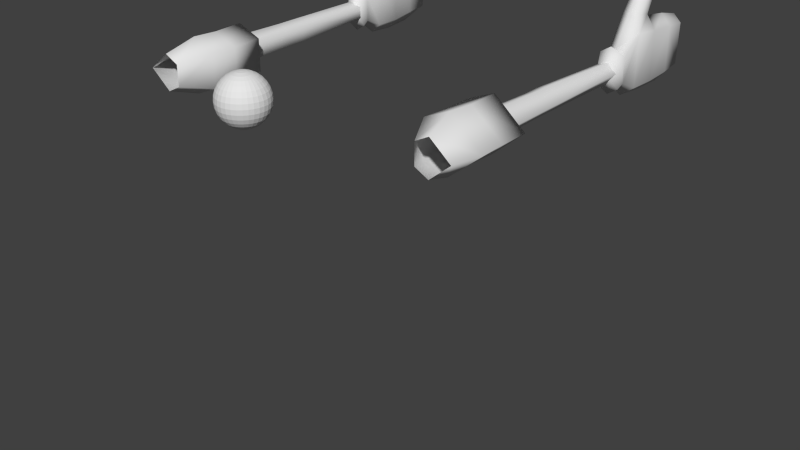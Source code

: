 # Source: v_dgm-ball-hold.blend  (saved by Blender 2.75.0; exported with 4.5.12 LTS)
import bpy
from mathutils import Matrix  # noqa: F401  (used for matrix-valued properties, if any)

bpy.ops.wm.read_factory_settings(use_empty=True)
scene = bpy.context.scene
scene.name = 'Scene'

# ---- collections
col_collection_1 = bpy.data.collections.new('Collection 1'); scene.collection.children.link(col_collection_1)

# ---- materials (node trees are filled in below, after node groups)
mat_material_005 = bpy.data.materials.new('Material.005')
mat_material_005.alpha_threshold = 0.0
mat_material_005.use_transparent_shadow = False
mat_material_005.roughness = 0.5
mat_material_005.line_color = (0.0, 0.0, 0.0, 1.0)
mat_material_004 = bpy.data.materials.new('Material.004')
mat_material_004.alpha_threshold = 0.0
mat_material_004.use_transparent_shadow = False
mat_material_004.roughness = 0.5
mat_material_004.line_color = (0.0, 0.0, 0.0, 1.0)
mat_material_003 = bpy.data.materials.new('Material.003')
mat_material_003.alpha_threshold = 0.0
mat_material_003.use_transparent_shadow = False
mat_material_003.roughness = 0.5
mat_material_003.line_color = (0.0, 0.0, 0.0, 1.0)
mat_material = bpy.data.materials.new('Material')
mat_material.alpha_threshold = 0.0
mat_material.use_transparent_shadow = False
mat_material.roughness = 0.5
mat_material.line_color = (0.0, 0.0, 0.0, 1.0)
mat_material_001 = bpy.data.materials.new('Material.001')
mat_material_001.alpha_threshold = 0.0
mat_material_001.use_transparent_shadow = False
mat_material_001.roughness = 0.5
mat_material_001.line_color = (0.0, 0.0, 0.0, 1.0)
mat_material_002 = bpy.data.materials.new('Material.002')
mat_material_002.alpha_threshold = 0.0
mat_material_002.use_transparent_shadow = False
mat_material_002.roughness = 0.5
mat_material_002.line_color = (0.0, 0.0, 0.0, 1.0)

# ---- material node trees

# ---- world
world_world = bpy.data.worlds.new('World'); scene.world = world_world
world_world.color = (0.05088, 0.05088, 0.05088)
world_world.use_sun_shadow = False
world_world.sun_shadow_jitter_overblur = 0.0
world_world.cycles.sampling_method = 'MANUAL'
world_world.cycles.sample_map_resolution = 256

# ---- meshes
me_sphere = bpy.data.meshes.new('Sphere')
me_sphere.from_pydata([(-0.1951, 0.0, 0.9808), (-0.3827, 0.0, 0.9239), (-0.5556, 0.0, 0.8315), (-0.7071, 0.0, 0.7071), (-0.8315, 0.0, 0.5556), (-0.9239, 0.0, 0.3827), (-0.9808, 0.0, 0.1951), (-1.0, 0.0, 7.55e-08), (-0.9808, 0.0, -0.1951), (-0.9239, 0.0, -0.3827), (-0.8315, 0.0, -0.5556), (-0.7071, 0.0, -0.7071), (-0.5556, 0.0, -0.8315), (-0.3827, 0.0, -0.9239), (-0.1951, 0.0, -0.9808), (-0.1913, 0.03806, 0.9808), (-0.3753, 0.07466, 0.9239), (-0.5449, 0.1084, 0.8315), (-0.6935, 0.1379, 0.7071), (-0.8155, 0.1622, 0.5556), (-0.9061, 0.1802, 0.3827), (-0.9619, 0.1913, 0.1951), (-0.9808, 0.1951, 7.55e-08), (-0.9619, 0.1913, -0.1951), (-0.9061, 0.1802, -0.3827), (-0.8155, 0.1622, -0.5556), (-0.6935, 0.1379, -0.7071), (-0.5449, 0.1084, -0.8315), (-0.3753, 0.07466, -0.9239), (-0.1913, 0.03806, -0.9808), (-0.1802, 0.07466, 0.9808), (-0.3536, 0.1464, 0.9239), (-0.5133, 0.2126, 0.8315), (-0.6533, 0.2706, 0.7071), (-0.7682, 0.3182, 0.5556), (-0.8536, 0.3536, 0.3827), (-0.9061, 0.3753, 0.1951), (-0.9239, 0.3827, 7.55e-08), (-0.9061, 0.3753, -0.1951), (-0.8536, 0.3536, -0.3827), (-0.7682, 0.3182, -0.5556), (-0.6533, 0.2706, -0.7071), (-0.5133, 0.2126, -0.8315), (-0.3536, 0.1464, -0.9239), (-0.1802, 0.07466, -0.9808), (-0.1622, 0.1084, 0.9808), (-0.3182, 0.2126, 0.9239), (-0.4619, 0.3087, 0.8315), (-0.5879, 0.3928, 0.7071), (-0.6913, 0.4619, 0.5556), (-0.7682, 0.5133, 0.3827), (-0.8155, 0.5449, 0.1951), (-0.8315, 0.5556, 7.55e-08), (-0.8155, 0.5449, -0.1951), (-0.7682, 0.5133, -0.3827), (-0.6913, 0.4619, -0.5556), (-0.5879, 0.3928, -0.7071), (-0.4619, 0.3087, -0.8315), (-0.3182, 0.2126, -0.9239), (-0.1622, 0.1084, -0.9808), (-0.1379, 0.1379, 0.9808), (-0.2706, 0.2706, 0.9239), (-0.3928, 0.3928, 0.8315), (-0.5, 0.5, 0.7071), (-0.5879, 0.5879, 0.5556), (-0.6533, 0.6533, 0.3827), (-0.6935, 0.6935, 0.1951), (-0.7071, 0.7071, 7.55e-08), (-0.6935, 0.6935, -0.1951), (-0.6533, 0.6533, -0.3827), (-0.5879, 0.5879, -0.5556), (-0.5, 0.5, -0.7071), (-0.3928, 0.3928, -0.8315), (-0.2706, 0.2706, -0.9239), (-0.1379, 0.1379, -0.9808), (-0.1084, 0.1622, 0.9808), (-0.2126, 0.3182, 0.9239), (-0.3087, 0.4619, 0.8315), (-0.3928, 0.5879, 0.7071), (-0.4619, 0.6913, 0.5556), (-0.5133, 0.7682, 0.3827), (-0.5449, 0.8155, 0.1951), (-0.5556, 0.8315, 7.55e-08), (-0.5449, 0.8155, -0.1951), (-0.5133, 0.7682, -0.3827), (-0.4619, 0.6913, -0.5556), (-0.3928, 0.5879, -0.7071), (-0.3087, 0.4619, -0.8315), (-0.2126, 0.3182, -0.9239), (-0.1084, 0.1622, -0.9808), (-0.07466, 0.1802, 0.9808), (-0.1464, 0.3536, 0.9239), (-0.2126, 0.5133, 0.8315), (-0.2706, 0.6533, 0.7071), (-0.3182, 0.7682, 0.5556), (-0.3536, 0.8536, 0.3827), (-0.3753, 0.9061, 0.1951), (-0.3827, 0.9239, 7.55e-08), (-0.3753, 0.9061, -0.1951), (-0.3536, 0.8536, -0.3827), (-0.3182, 0.7682, -0.5556), (-0.2706, 0.6533, -0.7071), (-0.2126, 0.5133, -0.8315), (-0.1464, 0.3536, -0.9239), (-0.07466, 0.1802, -0.9808), (-0.03806, 0.1913, 0.9808), (-0.07466, 0.3753, 0.9239), (-0.1084, 0.5449, 0.8315), (-0.1379, 0.6935, 0.7071), (-0.1622, 0.8155, 0.5556), (-0.1802, 0.9061, 0.3827), (-0.1913, 0.9619, 0.1951), (-0.1951, 0.9808, 7.55e-08), (-0.1913, 0.9619, -0.1951), (-0.1802, 0.9061, -0.3827), (-0.1622, 0.8155, -0.5556), (-0.1379, 0.6935, -0.7071), (-0.1084, 0.5449, -0.8315), (-0.07466, 0.3753, -0.9239), (-0.03806, 0.1913, -0.9808), (3.364e-07, 0.1951, 0.9808), (3.731e-07, 0.3827, 0.9239), (3.802e-07, 0.5556, 0.8315), (4.165e-07, 0.7071, 0.7071), (3.882e-07, 0.8315, 0.5556), (3.396e-07, 0.9239, 0.3827), (4.025e-07, 0.9808, 0.1951), (3.481e-07, 1.0, 7.55e-08), (3.703e-07, 0.9808, -0.1951), (3.951e-07, 0.9239, -0.3827), (3.882e-07, 0.8315, -0.5556), (4.165e-07, 0.7071, -0.7071), (3.759e-07, 0.5556, -0.8315), (3.309e-07, 0.3827, -0.9239), (3.366e-07, 0.1951, -0.9808), (0.03806, 0.1913, 0.9808), (0.07466, 0.3753, 0.9239), (0.1084, 0.5449, 0.8315), (0.138, 0.6935, 0.7071), (0.1622, 0.8155, 0.5556), (0.1802, 0.9061, 0.3827), (0.1913, 0.9619, 0.1951), (0.1951, 0.9808, 7.55e-08), (0.1913, 0.9619, -0.1951), (0.1802, 0.9061, -0.3827), (0.1622, 0.8155, -0.5556), (0.138, 0.6935, -0.7071), (0.1084, 0.5449, -0.8315), (0.07466, 0.3753, -0.9239), (0.03806, 0.1913, -0.9808), (0.07466, 0.1802, 0.9808), (0.1464, 0.3536, 0.9239), (0.2126, 0.5133, 0.8315), (0.2706, 0.6533, 0.7071), (0.3182, 0.7682, 0.5556), (0.3536, 0.8536, 0.3827), (0.3753, 0.9061, 0.1951), (0.3827, 0.9239, 7.55e-08), (0.3753, 0.9061, -0.1951), (0.3536, 0.8536, -0.3827), (0.3182, 0.7682, -0.5556), (0.2706, 0.6533, -0.7071), (0.2126, 0.5133, -0.8315), (0.1464, 0.3536, -0.9239), (0.07466, 0.1802, -0.9808), (0.1084, 0.1622, 0.9808), (0.2126, 0.3182, 0.9239), (0.3087, 0.4619, 0.8315), (0.3928, 0.5879, 0.7071), (0.4619, 0.6913, 0.5556), (0.5133, 0.7682, 0.3827), (0.5449, 0.8155, 0.1951), (0.5556, 0.8315, 7.55e-08), (0.5449, 0.8155, -0.1951), (0.5133, 0.7682, -0.3827), (0.4619, 0.6913, -0.5556), (0.3928, 0.5879, -0.7071), (0.3087, 0.4619, -0.8315), (0.2126, 0.3182, -0.9239), (0.1084, 0.1622, -0.9808), (0.138, 0.1379, 0.9808), (0.2706, 0.2706, 0.9239), (0.3928, 0.3928, 0.8315), (0.5, 0.5, 0.7071), (0.5879, 0.5879, 0.5556), (0.6533, 0.6533, 0.3827), (0.6935, 0.6935, 0.1951), (0.7071, 0.7071, 7.55e-08), (0.6935, 0.6935, -0.1951), (0.6533, 0.6533, -0.3827), (0.5879, 0.5879, -0.5556), (0.5, 0.5, -0.7071), (0.3928, 0.3928, -0.8315), (0.2706, 0.2706, -0.9239), (0.138, 0.1379, -0.9808), (0.1622, 0.1084, 0.9808), (0.3182, 0.2126, 0.9239), (0.4619, 0.3087, 0.8315), (0.5879, 0.3928, 0.7071), (0.6913, 0.4619, 0.5556), (0.7682, 0.5133, 0.3827), (0.8155, 0.5449, 0.1951), (0.8315, 0.5556, 7.55e-08), (0.8155, 0.5449, -0.1951), (0.7682, 0.5133, -0.3827), (0.6913, 0.4619, -0.5556), (0.5879, 0.3928, -0.7071), (0.4619, 0.3087, -0.8315), (0.3182, 0.2126, -0.9239), (0.1622, 0.1084, -0.9808), (0.1802, 0.07466, 0.9808), (0.3536, 0.1464, 0.9239), (0.5133, 0.2126, 0.8315), (0.6533, 0.2706, 0.7071), (0.7682, 0.3182, 0.5556), (0.8536, 0.3536, 0.3827), (0.9061, 0.3753, 0.1951), (0.9239, 0.3827, 7.55e-08), (0.9061, 0.3753, -0.1951), (0.8536, 0.3536, -0.3827), (0.7682, 0.3182, -0.5556), (0.6533, 0.2706, -0.7071), (0.5133, 0.2126, -0.8315), (0.3536, 0.1464, -0.9239), (0.1802, 0.07466, -0.9808), (0.1913, 0.03806, 0.9808), (0.3753, 0.07466, 0.9239), (0.5449, 0.1084, 0.8315), (0.6935, 0.1379, 0.7071), (0.8155, 0.1622, 0.5556), (0.9061, 0.1802, 0.3827), (0.9619, 0.1913, 0.1951), (0.9808, 0.1951, 7.55e-08), (0.9619, 0.1913, -0.1951), (0.9061, 0.1802, -0.3827), (0.8155, 0.1622, -0.5556), (0.6935, 0.1379, -0.7071), (0.5449, 0.1084, -0.8315), (0.3753, 0.07466, -0.9239), (0.1913, 0.03806, -0.9808), (0.1951, -1.85e-08, 0.9808), (0.3827, -7.206e-08, 0.9239), (0.5556, -9.813e-08, 0.8315), (0.7071, -1.331e-07, 0.7071), (0.8315, -1.224e-07, 0.5556), (0.9239, -5.921e-08, 0.3827), (0.9808, -1.221e-07, 0.1951), (1.0, -1.145e-07, 7.55e-08), (0.9808, -7.524e-08, -0.1951), (0.9239, -6.785e-08, -0.3827), (0.8315, -1.224e-07, -0.5556), (0.7071, -1.331e-07, -0.7071), (0.5556, -9.68e-08, -0.8315), (0.3827, -4.299e-08, -0.9239), (0.1951, -1.509e-08, -0.9808), (0.1913, -0.03806, 0.9808), (0.3753, -0.07466, 0.9239), (0.5449, -0.1084, 0.8315), (0.6935, -0.1379, 0.7071), (0.8155, -0.1622, 0.5556), (0.9061, -0.1802, 0.3827), (0.9619, -0.1913, 0.1951), (0.9808, -0.1951, 7.55e-08), (0.9619, -0.1913, -0.1951), (0.9061, -0.1802, -0.3827), (0.8155, -0.1622, -0.5556), (0.6935, -0.1379, -0.7071), (0.5449, -0.1084, -0.8315), (0.3753, -0.07466, -0.9239), (0.1913, -0.03806, -0.9808), (0.1802, -0.07466, 0.9808), (0.3536, -0.1464, 0.9239), (0.5133, -0.2126, 0.8315), (0.6533, -0.2706, 0.7071), (0.7682, -0.3182, 0.5556), (0.8536, -0.3536, 0.3827), (0.9061, -0.3753, 0.1951), (0.9239, -0.3827, 7.55e-08), (0.9061, -0.3753, -0.1951), (0.8536, -0.3536, -0.3827), (0.7682, -0.3182, -0.5556), (0.6533, -0.2706, -0.7071), (0.5133, -0.2126, -0.8315), (0.3536, -0.1464, -0.9239), (0.1802, -0.07466, -0.9808), (0.1622, -0.1084, 0.9808), (0.3182, -0.2126, 0.9239), (0.4619, -0.3087, 0.8315), (0.5879, -0.3928, 0.7071), (0.6913, -0.4619, 0.5556), (0.7682, -0.5133, 0.3827), (0.8155, -0.5449, 0.1951), (0.8315, -0.5556, 7.55e-08), (0.8155, -0.5449, -0.1951), (0.7682, -0.5133, -0.3827), (0.6913, -0.4619, -0.5556), (0.5879, -0.3928, -0.7071), (0.4619, -0.3087, -0.8315), (0.3182, -0.2126, -0.9239), (0.1622, -0.1084, -0.9808), (0.138, -0.1379, 0.9808), (0.2706, -0.2706, 0.9239), (0.3928, -0.3928, 0.8315), (0.5, -0.5, 0.7071), (0.5879, -0.5879, 0.5556), (0.6533, -0.6533, 0.3827), (0.6935, -0.6935, 0.1951), (0.7071, -0.7071, 7.55e-08), (0.6935, -0.6935, -0.1951), (0.6533, -0.6533, -0.3827), (0.5879, -0.5879, -0.5556), (0.5, -0.5, -0.7071), (0.3928, -0.3928, -0.8315), (0.2706, -0.2706, -0.9239), (0.138, -0.1379, -0.9808), (0.1084, -0.1622, 0.9808), (0.2126, -0.3182, 0.9239), (0.3087, -0.4619, 0.8315), (0.3928, -0.5879, 0.7071), (0.4619, -0.6913, 0.5556), (0.5133, -0.7682, 0.3827), (0.5449, -0.8155, 0.1951), (0.5556, -0.8315, 7.55e-08), (0.5449, -0.8155, -0.1951), (0.5133, -0.7682, -0.3827), (0.4619, -0.6913, -0.5556), (0.3928, -0.5879, -0.7071), (0.3087, -0.4619, -0.8315), (0.2126, -0.3182, -0.9239), (0.1084, -0.1622, -0.9808), (3.258e-07, 2.57e-14, -1.0), (0.07466, -0.1802, 0.9808), (0.1464, -0.3536, 0.9239), (0.2126, -0.5133, 0.8315), (0.2706, -0.6533, 0.7071), (0.3182, -0.7682, 0.5556), (0.3536, -0.8536, 0.3827), (0.3753, -0.9061, 0.1951), (0.3827, -0.9239, 7.55e-08), (0.3753, -0.9061, -0.1951), (0.3536, -0.8536, -0.3827), (0.3182, -0.7682, -0.5556), (0.2706, -0.6533, -0.7071), (0.2126, -0.5133, -0.8315), (0.1464, -0.3536, -0.9239), (0.07466, -0.1802, -0.9808), (0.03806, -0.1913, 0.9808), (0.07466, -0.3753, 0.9239), (0.1084, -0.5449, 0.8315), (0.1379, -0.6935, 0.7071), (0.1622, -0.8155, 0.5556), (0.1802, -0.9061, 0.3827), (0.1913, -0.9619, 0.1951), (0.1951, -0.9808, 7.55e-08), (0.1913, -0.9619, -0.1951), (0.1802, -0.9061, -0.3827), (0.1622, -0.8155, -0.5556), (0.1379, -0.6935, -0.7071), (0.1084, -0.5449, -0.8315), (0.07466, -0.3753, -0.9239), (0.03806, -0.1913, -0.9808), (2.965e-07, -0.1951, 0.9808), (2.151e-07, -0.3827, 0.9239), (1.831e-07, -0.5556, 0.8315), (1.364e-07, -0.7071, 0.7071), (1.501e-07, -0.8315, 0.5556), (1.781e-07, -0.9239, 0.3827), (8.306e-08, -0.9808, 0.1951), (1.229e-07, -1.0, 7.55e-08), (1.475e-07, -0.9808, -0.1951), (2.133e-07, -0.9239, -0.3827), (1.501e-07, -0.8315, -0.5556), (1.364e-07, -0.7071, -0.7071), (2.136e-07, -0.5556, -0.8315), (2.573e-07, -0.3827, -0.9239), (2.97e-07, -0.1951, -0.9808), (-0.03806, -0.1913, 0.9808), (-0.07466, -0.3753, 0.9239), (-0.1084, -0.5449, 0.8315), (-0.1379, -0.6935, 0.7071), (-0.1622, -0.8155, 0.5556), (-0.1802, -0.9061, 0.3827), (-0.1913, -0.9619, 0.1951), (-0.1951, -0.9808, 7.55e-08), (-0.1913, -0.9619, -0.1951), (-0.1802, -0.9061, -0.3827), (-0.1622, -0.8155, -0.5556), (-0.1379, -0.6935, -0.7071), (-0.1084, -0.5449, -0.8315), (-0.07466, -0.3753, -0.9239), (-0.03806, -0.1913, -0.9808), (-0.07466, -0.1802, 0.9808), (-0.1464, -0.3536, 0.9239), (-0.2126, -0.5133, 0.8315), (-0.2706, -0.6533, 0.7071), (-0.3182, -0.7682, 0.5556), (-0.3536, -0.8536, 0.3827), (-0.3753, -0.9061, 0.1951), (-0.3827, -0.9239, 7.55e-08), (-0.3753, -0.9061, -0.1951), (-0.3536, -0.8536, -0.3827), (-0.3182, -0.7682, -0.5556), (-0.2706, -0.6533, -0.7071), (-0.2126, -0.5133, -0.8315), (-0.1464, -0.3536, -0.9239), (-0.07466, -0.1802, -0.9808), (-0.1084, -0.1622, 0.9808), (-0.2126, -0.3182, 0.9239), (-0.3087, -0.4619, 0.8315), (-0.3928, -0.5879, 0.7071), (-0.4619, -0.6913, 0.5556), (-0.5133, -0.7682, 0.3827), (-0.5449, -0.8155, 0.1951), (-0.5556, -0.8315, 7.55e-08), (-0.5449, -0.8155, -0.1951), (-0.5133, -0.7682, -0.3827), (-0.4619, -0.6913, -0.5556), (-0.3928, -0.5879, -0.7071), (-0.3087, -0.4619, -0.8315), (-0.2126, -0.3182, -0.9239), (-0.1084, -0.1622, -0.9808), (-0.1379, -0.1379, 0.9808), (-0.2706, -0.2706, 0.9239), (-0.3928, -0.3928, 0.8315), (-0.5, -0.5, 0.7071), (-0.5879, -0.5879, 0.5556), (-0.6533, -0.6533, 0.3827), (-0.6935, -0.6935, 0.1951), (-0.7071, -0.7071, 7.55e-08), (-0.6935, -0.6935, -0.1951), (-0.6533, -0.6533, -0.3827), (-0.5879, -0.5879, -0.5556), (-0.5, -0.5, -0.7071), (-0.3928, -0.3928, -0.8315), (-0.2706, -0.2706, -0.9239), (-0.1379, -0.1379, -0.9808), (-0.1622, -0.1084, 0.9808), (-0.3182, -0.2126, 0.9239), (-0.4619, -0.3087, 0.8315), (-0.5879, -0.3928, 0.7071), (-0.6913, -0.4619, 0.5556), (-0.7682, -0.5133, 0.3827), (-0.8155, -0.5449, 0.1951), (-0.8315, -0.5556, 7.55e-08), (-0.8155, -0.5449, -0.1951), (-0.7682, -0.5133, -0.3827), (-0.6913, -0.4619, -0.5556), (-0.5879, -0.3928, -0.7071), (-0.4619, -0.3087, -0.8315), (-0.3182, -0.2126, -0.9239), (-0.1622, -0.1084, -0.9808), (2.48e-08, -1.247e-07, 1.0), (-0.1802, -0.07466, 0.9808), (-0.3536, -0.1464, 0.9239), (-0.5133, -0.2126, 0.8315), (-0.6533, -0.2706, 0.7071), (-0.7682, -0.3182, 0.5556), (-0.8536, -0.3536, 0.3827), (-0.9061, -0.3753, 0.1951), (-0.9239, -0.3827, 7.55e-08), (-0.9061, -0.3753, -0.1951), (-0.8536, -0.3536, -0.3827), (-0.7682, -0.3182, -0.5556), (-0.6533, -0.2706, -0.7071), (-0.5133, -0.2126, -0.8315), (-0.3536, -0.1464, -0.9239), (-0.1802, -0.07466, -0.9808), (-0.1913, -0.03806, 0.9808), (-0.3753, -0.07466, 0.9239), (-0.5449, -0.1084, 0.8315), (-0.6935, -0.1379, 0.7071), (-0.8155, -0.1622, 0.5556), (-0.9061, -0.1802, 0.3827), (-0.9619, -0.1913, 0.1951), (-0.9808, -0.1951, 7.55e-08), (-0.9619, -0.1913, -0.1951), (-0.9061, -0.1802, -0.3827), (-0.8155, -0.1622, -0.5556), (-0.6935, -0.1379, -0.7071), (-0.5449, -0.1084, -0.8315), (-0.3753, -0.07466, -0.9239), (-0.1913, -0.03806, -0.9808)], [], [(1, 0, 15, 16), (6, 5, 20, 21), (11, 10, 25, 26), (5, 4, 19, 20), (4, 3, 18, 19), (10, 9, 24, 25), (3, 2, 17, 18), (9, 8, 23, 24), (8, 7, 22, 23), (14, 13, 28, 29), (2, 1, 16, 17), (7, 6, 21, 22), (13, 12, 27, 28), (12, 11, 26, 27), (17, 16, 31, 32), (22, 21, 36, 37), (28, 27, 42, 43), (27, 26, 41, 42), (16, 15, 30, 31), (21, 20, 35, 36), (26, 25, 40, 41), (20, 19, 34, 35), (19, 18, 33, 34), (25, 24, 39, 40), (18, 17, 32, 33), (24, 23, 38, 39), (23, 22, 37, 38), (29, 28, 43, 44), (44, 43, 58, 59), (32, 31, 46, 47), (38, 37, 52, 53), (37, 36, 51, 52), (43, 42, 57, 58), (31, 30, 45, 46), (36, 35, 50, 51), (42, 41, 56, 57), (41, 40, 55, 56), (35, 34, 49, 50), (40, 39, 54, 55), (34, 33, 48, 49), (33, 32, 47, 48), (39, 38, 53, 54), (49, 48, 63, 64), (54, 53, 68, 69), (59, 58, 73, 74), (48, 47, 62, 63), (47, 46, 61, 62), (53, 52, 67, 68), (58, 57, 72, 73), (46, 45, 60, 61), (52, 51, 66, 67), (51, 50, 65, 66), (57, 56, 71, 72), (50, 49, 64, 65), (56, 55, 70, 71), (55, 54, 69, 70), (65, 64, 79, 80), (71, 70, 85, 86), (64, 63, 78, 79), (70, 69, 84, 85), (69, 68, 83, 84), (63, 62, 77, 78), (68, 67, 82, 83), (74, 73, 88, 89), (73, 72, 87, 88), (62, 61, 76, 77), (61, 60, 75, 76), (67, 66, 81, 82), (72, 71, 86, 87), (66, 65, 80, 81), (76, 75, 90, 91), (81, 80, 95, 96), (86, 85, 100, 101), (80, 79, 94, 95), (79, 78, 93, 94), (85, 84, 99, 100), (78, 77, 92, 93), (84, 83, 98, 99), (83, 82, 97, 98), (89, 88, 103, 104), (77, 76, 91, 92), (82, 81, 96, 97), (88, 87, 102, 103), (87, 86, 101, 102), (98, 97, 112, 113), (97, 96, 111, 112), (103, 102, 117, 118), (91, 90, 105, 106), (96, 95, 110, 111), (102, 101, 116, 117), (101, 100, 115, 116), (95, 94, 109, 110), (100, 99, 114, 115), (94, 93, 108, 109), (93, 92, 107, 108), (99, 98, 113, 114), (104, 103, 118, 119), (92, 91, 106, 107), (119, 118, 133, 134), (108, 107, 122, 123), (107, 106, 121, 122), (113, 112, 127, 128), (118, 117, 132, 133), (106, 105, 120, 121), (112, 111, 126, 127), (111, 110, 125, 126), (117, 116, 131, 132), (110, 109, 124, 125), (116, 115, 130, 131), (115, 114, 129, 130), (109, 108, 123, 124), (114, 113, 128, 129), (124, 123, 138, 139), (130, 129, 144, 145), (129, 128, 143, 144), (123, 122, 137, 138), (128, 127, 142, 143), (134, 133, 148, 149), (133, 132, 147, 148), (122, 121, 136, 137), (121, 120, 135, 136), (127, 126, 141, 142), (132, 131, 146, 147), (126, 125, 140, 141), (125, 124, 139, 140), (131, 130, 145, 146), (146, 145, 160, 161), (140, 139, 154, 155), (139, 138, 153, 154), (145, 144, 159, 160), (138, 137, 152, 153), (144, 143, 158, 159), (143, 142, 157, 158), (149, 148, 163, 164), (137, 136, 151, 152), (142, 141, 156, 157), (148, 147, 162, 163), (147, 146, 161, 162), (136, 135, 150, 151), (141, 140, 155, 156), (151, 150, 165, 166), (156, 155, 170, 171), (162, 161, 176, 177), (161, 160, 175, 176), (155, 154, 169, 170), (160, 159, 174, 175), (154, 153, 168, 169), (153, 152, 167, 168), (159, 158, 173, 174), (164, 163, 178, 179), (152, 151, 166, 167), (158, 157, 172, 173), (157, 156, 171, 172), (163, 162, 177, 178), (178, 177, 192, 193), (166, 165, 180, 181), (172, 171, 186, 187), (171, 170, 185, 186), (177, 176, 191, 192), (170, 169, 184, 185), (176, 175, 190, 191), (175, 174, 189, 190), (169, 168, 183, 184), (174, 173, 188, 189), (179, 178, 193, 194), (168, 167, 182, 183), (167, 166, 181, 182), (173, 172, 187, 188), (183, 182, 197, 198), (188, 187, 202, 203), (194, 193, 208, 209), (193, 192, 207, 208), (182, 181, 196, 197), (181, 180, 195, 196), (187, 186, 201, 202), (192, 191, 206, 207), (186, 185, 200, 201), (185, 184, 199, 200), (191, 190, 205, 206), (184, 183, 198, 199), (190, 189, 204, 205), (189, 188, 203, 204), (199, 198, 213, 214), (205, 204, 219, 220), (198, 197, 212, 213), (204, 203, 218, 219), (203, 202, 217, 218), (209, 208, 223, 224), (197, 196, 211, 212), (202, 201, 216, 217), (208, 207, 222, 223), (207, 206, 221, 222), (196, 195, 210, 211), (201, 200, 215, 216), (206, 205, 220, 221), (200, 199, 214, 215), (215, 214, 229, 230), (220, 219, 234, 235), (214, 213, 228, 229), (213, 212, 227, 228), (219, 218, 233, 234), (224, 223, 238, 239), (212, 211, 226, 227), (218, 217, 232, 233), (217, 216, 231, 232), (223, 222, 237, 238), (211, 210, 225, 226), (216, 215, 230, 231), (222, 221, 236, 237), (221, 220, 235, 236), (232, 231, 246, 247), (231, 230, 245, 246), (237, 236, 251, 252), (230, 229, 244, 245), (236, 235, 250, 251), (235, 234, 249, 250), (229, 228, 243, 244), (234, 233, 248, 249), (239, 238, 253, 254), (228, 227, 242, 243), (227, 226, 241, 242), (233, 232, 247, 248), (238, 237, 252, 253), (226, 225, 240, 241), (253, 252, 267, 268), (242, 241, 256, 257), (241, 240, 255, 256), (247, 246, 261, 262), (252, 251, 266, 267), (246, 245, 260, 261), (245, 244, 259, 260), (251, 250, 265, 266), (244, 243, 258, 259), (250, 249, 264, 265), (249, 248, 263, 264), (243, 242, 257, 258), (248, 247, 262, 263), (254, 253, 268, 269), (258, 257, 272, 273), (264, 263, 278, 279), (263, 262, 277, 278), (269, 268, 283, 284), (257, 256, 271, 272), (262, 261, 276, 277), (268, 267, 282, 283), (267, 266, 281, 282), (256, 255, 270, 271), (261, 260, 275, 276), (266, 265, 280, 281), (260, 259, 274, 275), (259, 258, 273, 274), (265, 264, 279, 280), (280, 279, 294, 295), (274, 273, 288, 289), (273, 272, 287, 288), (279, 278, 293, 294), (284, 283, 298, 299), (272, 271, 286, 287), (278, 277, 292, 293), (277, 276, 291, 292), (283, 282, 297, 298), (271, 270, 285, 286), (276, 275, 290, 291), (282, 281, 296, 297), (281, 280, 295, 296), (275, 274, 289, 290), (290, 289, 304, 305), (296, 295, 310, 311), (295, 294, 309, 310), (289, 288, 303, 304), (294, 293, 308, 309), (299, 298, 313, 314), (288, 287, 302, 303), (287, 286, 301, 302), (293, 292, 307, 308), (298, 297, 312, 313), (286, 285, 300, 301), (292, 291, 306, 307), (291, 290, 305, 306), (297, 296, 311, 312), (312, 311, 326, 327), (306, 305, 320, 321), (305, 304, 319, 320), (311, 310, 325, 326), (304, 303, 318, 319), (310, 309, 324, 325), (309, 308, 323, 324), (303, 302, 317, 318), (308, 307, 322, 323), (314, 313, 328, 329), (313, 312, 327, 328), (302, 301, 316, 317), (301, 300, 315, 316), (307, 306, 321, 322), (317, 316, 332, 333), (322, 321, 337, 338), (328, 327, 343, 344), (327, 326, 342, 343), (316, 315, 331, 332), (321, 320, 336, 337), (326, 325, 341, 342), (320, 319, 335, 336), (319, 318, 334, 335), (325, 324, 340, 341), (318, 317, 333, 334), (324, 323, 339, 340), (323, 322, 338, 339), (329, 328, 344, 345), (334, 333, 348, 349), (340, 339, 354, 355), (345, 344, 359, 360), (333, 332, 347, 348), (339, 338, 353, 354), (338, 337, 352, 353), (344, 343, 358, 359), (332, 331, 346, 347), (337, 336, 351, 352), (343, 342, 357, 358), (342, 341, 356, 357), (336, 335, 350, 351), (341, 340, 355, 356), (335, 334, 349, 350), (350, 349, 364, 365), (355, 354, 369, 370), (360, 359, 374, 375), (349, 348, 363, 364), (348, 347, 362, 363), (354, 353, 368, 369), (359, 358, 373, 374), (347, 346, 361, 362), (353, 352, 367, 368), (352, 351, 366, 367), (358, 357, 372, 373), (351, 350, 365, 366), (357, 356, 371, 372), (356, 355, 370, 371), (367, 366, 381, 382), (366, 365, 380, 381), (372, 371, 386, 387), (365, 364, 379, 380), (371, 370, 385, 386), (370, 369, 384, 385), (364, 363, 378, 379), (369, 368, 383, 384), (375, 374, 389, 390), (374, 373, 388, 389), (363, 362, 377, 378), (362, 361, 376, 377), (368, 367, 382, 383), (373, 372, 387, 388), (388, 387, 402, 403), (377, 376, 391, 392), (382, 381, 396, 397), (387, 386, 401, 402), (381, 380, 395, 396), (380, 379, 394, 395), (386, 385, 400, 401), (379, 378, 393, 394), (385, 384, 399, 400), (384, 383, 398, 399), (390, 389, 404, 405), (378, 377, 392, 393), (383, 382, 397, 398), (389, 388, 403, 404), (393, 392, 407, 408), (399, 398, 413, 414), (398, 397, 412, 413), (404, 403, 418, 419), (392, 391, 406, 407), (397, 396, 411, 412), (403, 402, 417, 418), (402, 401, 416, 417), (396, 395, 410, 411), (401, 400, 415, 416), (395, 394, 409, 410), (394, 393, 408, 409), (400, 399, 414, 415), (405, 404, 419, 420), (415, 414, 429, 430), (420, 419, 434, 435), (409, 408, 423, 424), (408, 407, 422, 423), (414, 413, 428, 429), (419, 418, 433, 434), (407, 406, 421, 422), (413, 412, 427, 428), (412, 411, 426, 427), (418, 417, 432, 433), (411, 410, 425, 426), (417, 416, 431, 432), (416, 415, 430, 431), (410, 409, 424, 425), (425, 424, 439, 440), (431, 430, 445, 446), (430, 429, 444, 445), (424, 423, 438, 439), (429, 428, 443, 444), (435, 434, 449, 450), (434, 433, 448, 449), (423, 422, 437, 438), (422, 421, 436, 437), (428, 427, 442, 443), (433, 432, 447, 448), (427, 426, 441, 442), (426, 425, 440, 441), (432, 431, 446, 447), (447, 446, 462, 463), (441, 440, 456, 457), (440, 439, 455, 456), (446, 445, 461, 462), (439, 438, 454, 455), (445, 444, 460, 461), (444, 443, 459, 460), (450, 449, 465, 466), (438, 437, 453, 454), (443, 442, 458, 459), (449, 448, 464, 465), (448, 447, 463, 464), (437, 436, 452, 453), (442, 441, 457, 458), (453, 452, 467, 468), (458, 457, 472, 473), (464, 463, 478, 479), (463, 462, 477, 478), (457, 456, 471, 472), (462, 461, 476, 477), (456, 455, 470, 471), (455, 454, 469, 470), (461, 460, 475, 476), (466, 465, 480, 481), (454, 453, 468, 469), (460, 459, 474, 475), (459, 458, 473, 474), (465, 464, 479, 480), (0, 451, 15), (330, 14, 29), (15, 451, 30), (330, 29, 44), (30, 451, 45), (330, 44, 59), (330, 59, 74), (45, 451, 60), (330, 74, 89), (60, 451, 75), (75, 451, 90), (330, 89, 104), (90, 451, 105), (330, 104, 119), (105, 451, 120), (330, 119, 134), (330, 134, 149), (120, 451, 135), (330, 149, 164), (135, 451, 150), (150, 451, 165), (330, 164, 179), (165, 451, 180), (330, 179, 194), (180, 451, 195), (330, 194, 209), (330, 209, 224), (195, 451, 210), (210, 451, 225), (330, 224, 239), (225, 451, 240), (330, 239, 254), (240, 451, 255), (330, 254, 269), (255, 451, 270), (330, 269, 284), (330, 284, 299), (270, 451, 285), (285, 451, 300), (330, 299, 314), (300, 451, 315), (330, 314, 329), (315, 451, 331), (330, 329, 345), (331, 451, 346), (330, 345, 360), (330, 360, 375), (346, 451, 361), (330, 375, 390), (361, 451, 376), (376, 451, 391), (330, 390, 405), (391, 451, 406), (330, 405, 420), (330, 420, 435), (406, 451, 421), (330, 435, 450), (421, 451, 436), (330, 450, 466), (436, 451, 452), (452, 451, 467), (330, 466, 481), (469, 468, 1, 2), (475, 474, 7, 8), (480, 479, 12, 13), (468, 467, 0, 1), (474, 473, 6, 7), (473, 472, 5, 6), (479, 478, 11, 12), (467, 451, 0), (472, 471, 4, 5), (478, 477, 10, 11), (477, 476, 9, 10), (471, 470, 3, 4), (476, 475, 8, 9), (330, 481, 14), (481, 480, 13, 14), (470, 469, 2, 3)])
me_sphere.use_remesh_preserve_volume = False
me_sphere.use_remesh_preserve_attributes = False
me_sphere.use_mirror_vertex_groups = False
me_sphere.update()
me_hands_dog_torso_m_tt_a_chr_dgm_shorts_torso_1000_egg_001 = bpy.data.meshes.new('hands dog_torso_m tt_a_chr_dgm_shorts_torso_1000_egg.001')
me_hands_dog_torso_m_tt_a_chr_dgm_shorts_torso_1000_egg_001.from_pydata([(-2.567, 0.202, 1.148), (-2.754, 0.1565, 1.148), (-2.754, 0.1001, 1.206), (-1.946, 0.1095, 1.12), (-1.946, 0.06123, 1.196), (-1.895, -0.008034, 1.155), (-2.315, 0.4675, 1.158), (-2.295, 0.4779, 1.126), (-2.346, 0.472, 1.126), (-2.754, 0.1001, 1.104), (-2.836, -0.03014, 1.157), (-2.567, -0.2076, 1.219), (-2.745, -0.1964, 1.206), (-2.567, -0.2882, 1.148), (-2.125, 0.1376, 1.043), (-2.335, 0.147, 1.049), (-2.304, 0.235, 1.126), (-2.362, 0.4494, 1.095), (-2.349, 0.3967, 1.068), (-2.382, 0.439, 1.126), (-2.385, 0.3775, 1.126), (-2.276, 0.2651, 1.065), (-2.335, -0.2115, 1.225), (-2.566, 0.121, 1.219), (-2.335, 0.147, 1.225), (-2.349, 0.3967, 1.185), (-2.276, 0.2651, 1.188), (-2.284, 0.4265, 1.185), (-2.182, 0.2864, 1.188), (-2.315, 0.4675, 1.095), (-2.284, 0.4265, 1.068), (-2.01, -0.1473, 1.061), (-1.946, -0.1718, 1.044), (-2.01, -0.1854, 1.12), (-1.946, -0.22, 1.12), (-2.142, 0.2952, 1.126), (-2.247, 0.4457, 1.126), (-2.747, -0.2281, 1.148), (-2.745, -0.1964, 1.104), (-1.896, -0.1025, 1.062), (-1.949, -0.05527, 1.027), (-1.896, -0.008034, 1.062), (-1.946, 0.06123, 1.044), (-2.567, 0.1225, 1.093), (-2.567, -0.2086, 1.093), (-2.335, -0.2115, 1.049), (-2.125, -0.2059, 1.043), (-2.01, 0.07499, 1.12), (-2.01, 0.03685, 1.061), (-2.136, 0.1714, 1.221), (-2.182, 0.2864, 1.065), (-2.362, 0.4494, 1.158), (-2.125, -0.2059, 1.221), (-1.895, -0.1025, 1.155), (-2.01, 0.03685, 1.197), (-2.01, -0.1473, 1.197), (-1.949, -0.05527, 1.22), (-1.946, -0.1718, 1.196), (-2.335, -0.2957, 1.129), (-2.125, -0.2788, 1.12)], [], [(0, 1, 2), (3, 4, 5), (6, 7, 8), (1, 9, 10), (11, 12, 13), (14, 15, 16), (17, 18, 19), (19, 18, 20), (18, 21, 20), (20, 21, 16), (11, 22, 23), (23, 22, 24), (25, 26, 27), (27, 26, 28), (8, 7, 29), (29, 7, 30), (31, 32, 33), (33, 32, 34), (28, 35, 27), (27, 35, 36), (37, 10, 38), (38, 10, 9), (39, 40, 41), (41, 40, 42), (10, 37, 12), (12, 37, 13), (5, 41, 3), (3, 41, 42), (9, 43, 38), (38, 43, 44), (43, 15, 44), (44, 15, 45), (15, 14, 45), (45, 14, 46), (47, 3, 48), (48, 3, 42), (42, 40, 48), (48, 40, 31), (28, 49, 35), (35, 49, 47), (15, 0, 16), (0, 15, 43), (0, 43, 1), (1, 43, 9), (50, 21, 30), (30, 21, 18), (30, 18, 29), (29, 18, 17), (29, 17, 8), (8, 17, 19), (51, 25, 6), (6, 25, 27), (6, 27, 7), (7, 27, 36), (28, 26, 49), (49, 26, 24), (49, 24, 52), (52, 24, 22), (1, 10, 2), (2, 10, 12), (2, 12, 23), (23, 12, 11), (53, 34, 39), (39, 34, 32), (39, 32, 40), (40, 32, 31), (54, 55, 56), (56, 55, 57), (56, 57, 53), (53, 57, 34), (53, 5, 56), (56, 5, 4), (56, 4, 54), (54, 4, 3), (31, 46, 48), (48, 46, 14), (48, 14, 47), (47, 14, 35), (3, 47, 54), (54, 47, 49), (54, 49, 55), (55, 49, 52), (16, 21, 14), (14, 21, 50), (14, 50, 35), (35, 50, 30), (35, 30, 36), (36, 30, 7), (11, 13, 22), (22, 13, 58), (22, 58, 52), (52, 58, 59), (52, 59, 55), (55, 59, 33), (55, 33, 57), (57, 33, 34), (6, 8, 51), (51, 8, 19), (51, 19, 25), (25, 19, 20), (25, 20, 26), (26, 20, 16), (26, 16, 24), (16, 0, 24), (24, 0, 23), (23, 0, 2), (31, 33, 46), (46, 33, 59), (46, 59, 45), (45, 59, 58), (45, 58, 44), (44, 58, 13), (44, 13, 38), (38, 13, 37)])
me_hands_dog_torso_m_tt_a_chr_dgm_shorts_torso_1000_egg_001.polygons.foreach_set('use_smooth', [True] * 114)
_uv = me_hands_dog_torso_m_tt_a_chr_dgm_shorts_torso_1000_egg_001.uv_layers.new(name='UVMap')
_uv.uv.foreach_set('vector', [0.7153, 0.301, 0.9141, 0.2735, 0.9141, 0.2394, 0.05915, 0.2672, 0.05915, 0.2159, 0.004581, 0.174, 0.4488, 0.4616, 0.4281, 0.4679, 0.4928, 0.4865, 0.9095, 0.7925, 0.9095, 0.7585, 0.9954, 0.6797, 0.7153, 0.05329, 0.9037, 0.0601, 0.7153, 0.004569, 0.2432, 0.7811, 0.4653, 0.7868, 0.4331, 0.84, 0.4943, 0.9697, 0.4806, 0.9378, 0.515, 0.9634, 0.515, 0.9634, 0.4806, 0.9378, 0.5189, 0.9262, 0.4806, 0.9378, 0.4037, 0.8583, 0.5189, 0.9262, 0.5189, 0.9262, 0.4037, 0.8583, 0.4331, 0.84, 0.7153, 0.05329, 0.4699, 0.05093, 0.7148, 0.252, 0.7148, 0.252, 0.4699, 0.05093, 0.4699, 0.2677, 0.4852, 0.4188, 0.4082, 0.3392, 0.4159, 0.4368, 0.4159, 0.4368, 0.4082, 0.3392, 0.3089, 0.3521, 0.48, 1.0, 0.4235, 0.9869, 0.4443, 0.9806, 0.4443, 0.9806, 0.4235, 0.9869, 0.4113, 0.9558, 0.1218, 0.6088, 0.05457, 0.594, 0.1218, 0.5858, 0.1218, 0.5858, 0.05457, 0.594, 0.05457, 0.5371, 0.3089, 0.3521, 0.2657, 0.3574, 0.4159, 0.4368, 0.4159, 0.4368, 0.2657, 0.3574, 0.3776, 0.4484, 0.9012, 0.5599, 0.9954, 0.6797, 0.8991, 0.5791, 0.8991, 0.5791, 0.9954, 0.6797, 0.9095, 0.7585, 0.001566, 0.6359, 0.05742, 0.6645, 0.001566, 0.693, 0.001566, 0.693, 0.05742, 0.6645, 0.05457, 0.7349, 1.0, 0.1606, 0.9058, 0.0409, 0.9037, 0.0601, 0.9037, 0.0601, 0.9058, 0.0409, 0.7153, 0.004569, 0.0, 0.693, 0.001566, 0.693, 0.05457, 0.7863, 0.05457, 0.7863, 0.001566, 0.693, 0.05457, 0.7349, 0.9095, 0.7585, 0.7108, 0.772, 0.8991, 0.5791, 0.8991, 0.5791, 0.7108, 0.772, 0.7108, 0.5718, 0.7108, 0.772, 0.4653, 0.7868, 0.7108, 0.5718, 0.7108, 0.5718, 0.4653, 0.7868, 0.4653, 0.57, 0.4653, 0.7868, 0.2432, 0.7811, 0.4653, 0.57, 0.4653, 0.57, 0.2432, 0.7811, 0.2432, 0.5734, 0.1218, 0.7432, 0.05457, 0.7863, 0.1218, 0.7202, 0.1218, 0.7202, 0.05457, 0.7863, 0.05457, 0.7349, 0.05457, 0.7349, 0.05742, 0.6645, 0.1218, 0.7202, 0.1218, 0.7202, 0.05742, 0.6645, 0.1218, 0.6088, 0.3089, 0.3521, 0.2602, 0.2825, 0.2657, 0.3574, 0.2657, 0.3574, 0.2602, 0.2825, 0.1263, 0.2242, 0.4653, 0.7868, 0.7108, 0.8201, 0.4331, 0.84, 0.7108, 0.8201, 0.4653, 0.7868, 0.7108, 0.772, 0.7108, 0.8201, 0.7108, 0.772, 0.9095, 0.7925, 0.9095, 0.7925, 0.7108, 0.772, 0.9095, 0.7585, 0.3043, 0.8711, 0.4037, 0.8583, 0.4113, 0.9558, 0.4113, 0.9558, 0.4037, 0.8583, 0.4806, 0.9378, 0.4113, 0.9558, 0.4806, 0.9378, 0.4443, 0.9806, 0.4443, 0.9806, 0.4806, 0.9378, 0.4943, 0.9697, 0.4443, 0.9806, 0.4943, 0.9697, 0.48, 1.0, 0.48, 1.0, 0.4943, 0.9697, 0.515, 0.9634, 0.4989, 0.4506, 0.4852, 0.4188, 0.4488, 0.4616, 0.4488, 0.4616, 0.4852, 0.4188, 0.4159, 0.4368, 0.4488, 0.4616, 0.4159, 0.4368, 0.4281, 0.4679, 0.4281, 0.4679, 0.4159, 0.4368, 0.3776, 0.4484, 0.3089, 0.3521, 0.4082, 0.3392, 0.2602, 0.2825, 0.2602, 0.2825, 0.4082, 0.3392, 0.4699, 0.2677, 0.2602, 0.2825, 0.4699, 0.2677, 0.2477, 0.05435, 0.2477, 0.05435, 0.4699, 0.2677, 0.4699, 0.05093, 0.9141, 0.2735, 1.0, 0.1606, 0.9141, 0.2394, 0.9141, 0.2394, 1.0, 0.1606, 0.9037, 0.0601, 0.9141, 0.2394, 0.9037, 0.0601, 0.7148, 0.252, 0.7148, 0.252, 0.9037, 0.0601, 0.7153, 0.05329, 0.0, 0.6359, 0.05457, 0.5371, 0.001566, 0.6359, 0.001566, 0.6359, 0.05457, 0.5371, 0.05457, 0.594, 0.001566, 0.6359, 0.05457, 0.594, 0.05742, 0.6645, 0.05742, 0.6645, 0.05457, 0.594, 0.1218, 0.6088, 0.1263, 0.2011, 0.1263, 0.08978, 0.06172, 0.1454, 0.06172, 0.1454, 0.1263, 0.08978, 0.05915, 0.07497, 0.06172, 0.1454, 0.05915, 0.07497, 0.004581, 0.1169, 0.004581, 0.1169, 0.05915, 0.07497, 0.05644, 0.02362, 0.004581, 0.1169, 0.004581, 0.174, 0.06172, 0.1454, 0.06172, 0.1454, 0.004581, 0.174, 0.05915, 0.2159, 0.06172, 0.1454, 0.05915, 0.2159, 0.1263, 0.2011, 0.1263, 0.2011, 0.05915, 0.2159, 0.05915, 0.2672, 0.1218, 0.6088, 0.2432, 0.5734, 0.1218, 0.7202, 0.1218, 0.7202, 0.2432, 0.5734, 0.2432, 0.7811, 0.1218, 0.7202, 0.2432, 0.7811, 0.1218, 0.7432, 0.1218, 0.7432, 0.2432, 0.7811, 0.2612, 0.8764, 0.05915, 0.2672, 0.1263, 0.2242, 0.1263, 0.2011, 0.1263, 0.2011, 0.1263, 0.2242, 0.2602, 0.2825, 0.1263, 0.2011, 0.2602, 0.2825, 0.1263, 0.08978, 0.1263, 0.08978, 0.2602, 0.2825, 0.2477, 0.05435, 0.4331, 0.84, 0.4037, 0.8583, 0.2432, 0.7811, 0.2432, 0.7811, 0.4037, 0.8583, 0.3043, 0.8711, 0.2432, 0.7811, 0.3043, 0.8711, 0.2612, 0.8764, 0.2612, 0.8764, 0.3043, 0.8711, 0.4113, 0.9558, 0.2612, 0.8764, 0.4113, 0.9558, 0.3731, 0.9674, 0.3731, 0.9674, 0.4113, 0.9558, 0.4235, 0.9869, 0.7153, 0.05329, 0.7153, 0.004569, 0.4699, 0.05093, 0.4699, 0.05093, 0.7153, 0.004569, 0.4699, 0.0, 0.4699, 0.05093, 0.4699, 0.0, 0.2477, 0.05435, 0.2477, 0.05435, 0.4699, 0.0, 0.2477, 0.01025, 0.2477, 0.05435, 0.2477, 0.01025, 0.1263, 0.08978, 0.1263, 0.08978, 0.2477, 0.01025, 0.1263, 0.06672, 0.1263, 0.08978, 0.1263, 0.06672, 0.05915, 0.07497, 0.05915, 0.07497, 0.1263, 0.06672, 0.05644, 0.02362, 0.4488, 0.4616, 0.4928, 0.4865, 0.4989, 0.4506, 0.4989, 0.4506, 0.4928, 0.4865, 0.5196, 0.4444, 0.4989, 0.4506, 0.5196, 0.4444, 0.4852, 0.4188, 0.4852, 0.4188, 0.5196, 0.4444, 0.5235, 0.4071, 0.4852, 0.4188, 0.5235, 0.4071, 0.4082, 0.3392, 0.4082, 0.3392, 0.5235, 0.4071, 0.4377, 0.321, 0.4082, 0.3392, 0.4377, 0.321, 0.4699, 0.2677, 0.4377, 0.321, 0.7153, 0.301, 0.4699, 0.2677, 0.4699, 0.2677, 0.7153, 0.301, 0.7148, 0.252, 0.7148, 0.252, 0.7153, 0.301, 0.9141, 0.2394, 0.1218, 0.6088, 0.1218, 0.5858, 0.2432, 0.5734, 0.2432, 0.5734, 0.1218, 0.5858, 0.2432, 0.5293, 0.2432, 0.5734, 0.2432, 0.5293, 0.4653, 0.57, 0.4653, 0.57, 0.2432, 0.5293, 0.4653, 0.519, 0.4653, 0.57, 0.4653, 0.519, 0.7108, 0.5718, 0.7108, 0.5718, 0.4653, 0.519, 0.7108, 0.5236, 0.7108, 0.5718, 0.7108, 0.5236, 0.8991, 0.5791, 0.8991, 0.5791, 0.7108, 0.5236, 0.9012, 0.5599])
me_hands_dog_torso_m_tt_a_chr_dgm_shorts_torso_1000_egg_001.materials.append(mat_material_005)
me_hands_dog_torso_m_tt_a_chr_dgm_shorts_torso_1000_egg_001.use_remesh_preserve_volume = False
me_hands_dog_torso_m_tt_a_chr_dgm_shorts_torso_1000_egg_001.use_remesh_preserve_attributes = False
me_hands_dog_torso_m_tt_a_chr_dgm_shorts_torso_1000_egg_001.use_mirror_vertex_groups = False
me_hands_dog_torso_m_tt_a_chr_dgm_shorts_torso_1000_egg_001.update()
me_arms_dog_torso_m_tt_a_chr_dgm_shorts_torso_1000_egg_001 = bpy.data.meshes.new('arms dog_torso_m tt_a_chr_dgm_shorts_torso_1000_egg.001')
me_arms_dog_torso_m_tt_a_chr_dgm_shorts_torso_1000_egg_001.from_pydata([(-0.4066, -0.1241, 0.977), (-1.087, -0.003557, 1.011), (-0.4066, 0.005632, 0.977), (-1.919, -0.1032, 1.052), (-1.246, -0.003557, 1.011), (-1.246, -0.1149, 1.011), (-1.919, -0.01525, 1.052), (-1.087, 0.03086, 1.101), (-1.087, -0.05925, 1.192), (-0.4066, 0.04573, 1.1), (-0.4066, -0.05925, 1.201), (-1.087, -0.1149, 1.011), (-1.087, -0.1494, 1.101), (-0.4066, -0.1642, 1.1), (-1.919, -0.1304, 1.136), (-1.246, -0.1494, 1.101), (-1.919, -0.05925, 1.187), (-1.246, -0.05925, 1.192), (-1.919, 0.01194, 1.136), (-1.246, 0.03086, 1.101)], [], [(0, 1, 2), (3, 4, 5), (3, 6, 4), (5, 4, 1), (7, 8, 9), (9, 8, 10), (1, 7, 2), (2, 7, 9), (0, 11, 1), (1, 11, 5), (12, 11, 13), (11, 0, 13), (8, 12, 10), (10, 12, 13), (3, 5, 14), (14, 5, 15), (14, 15, 16), (16, 15, 17), (16, 17, 18), (18, 17, 19), (18, 19, 6), (6, 19, 4), (5, 11, 15), (15, 11, 12), (15, 12, 17), (17, 12, 8), (17, 8, 19), (19, 8, 7), (19, 7, 4), (4, 7, 1)])
me_arms_dog_torso_m_tt_a_chr_dgm_shorts_torso_1000_egg_001.polygons.foreach_set('use_smooth', [True] * 30)
_uv = me_arms_dog_torso_m_tt_a_chr_dgm_shorts_torso_1000_egg_001.uv_layers.new(name='UVMap')
_uv.uv.foreach_set('vector', [0.8359, 0.383, 0.8817, 0.4072, 0.8359, 0.4073, 0.9453, 0.3829, 0.8927, 0.4071, 0.8927, 0.3829, 0.9453, 0.383, 0.9453, 0.4072, 0.8927, 0.4072, 0.8927, 0.383, 0.8927, 0.4072, 0.8817, 0.4072, 0.8817, 0.4269, 0.8817, 0.4497, 0.8359, 0.4271, 0.8359, 0.4271, 0.8817, 0.4497, 0.8359, 0.4497, 0.8817, 0.4072, 0.8817, 0.4269, 0.8359, 0.4073, 0.8359, 0.4073, 0.8817, 0.4269, 0.8359, 0.4271, 0.8359, 0.3828, 0.8817, 0.3829, 0.8817, 0.4071, 0.8817, 0.4071, 0.8817, 0.3829, 0.8927, 0.3829, 0.8817, 0.4725, 0.8817, 0.4922, 0.8359, 0.4724, 0.8817, 0.4922, 0.8359, 0.4921, 0.8359, 0.4724, 0.8817, 0.4497, 0.8817, 0.4725, 0.8359, 0.4497, 0.8359, 0.4497, 0.8817, 0.4725, 0.8359, 0.4724, 0.9453, 0.4922, 0.8927, 0.4922, 0.9453, 0.4726, 0.9453, 0.4726, 0.8927, 0.4922, 0.8927, 0.4725, 0.9453, 0.4726, 0.8927, 0.4725, 0.9453, 0.4497, 0.9453, 0.4497, 0.8927, 0.4725, 0.8927, 0.4497, 0.9453, 0.4497, 0.8927, 0.4497, 0.9453, 0.4268, 0.9453, 0.4268, 0.8927, 0.4497, 0.8927, 0.4269, 0.9453, 0.4268, 0.8927, 0.4269, 0.9453, 0.4072, 0.9453, 0.4072, 0.8927, 0.4269, 0.8927, 0.4072, 0.8927, 0.4922, 0.8817, 0.4922, 0.8927, 0.4725, 0.8927, 0.4725, 0.8817, 0.4922, 0.8817, 0.4725, 0.8927, 0.4725, 0.8817, 0.4725, 0.8927, 0.4497, 0.8927, 0.4497, 0.8817, 0.4725, 0.8817, 0.4497, 0.8927, 0.4497, 0.8817, 0.4497, 0.8927, 0.4269, 0.8927, 0.4269, 0.8817, 0.4497, 0.8817, 0.4269, 0.8927, 0.4269, 0.8817, 0.4269, 0.8927, 0.4072, 0.8927, 0.4072, 0.8817, 0.4269, 0.8817, 0.4072])
me_arms_dog_torso_m_tt_a_chr_dgm_shorts_torso_1000_egg_001.materials.append(mat_material_004)
me_arms_dog_torso_m_tt_a_chr_dgm_shorts_torso_1000_egg_001.use_remesh_preserve_volume = False
me_arms_dog_torso_m_tt_a_chr_dgm_shorts_torso_1000_egg_001.use_remesh_preserve_attributes = False
me_arms_dog_torso_m_tt_a_chr_dgm_shorts_torso_1000_egg_001.use_mirror_vertex_groups = False
me_arms_dog_torso_m_tt_a_chr_dgm_shorts_torso_1000_egg_001.update()
me_sleeves_dog_torso_m_tt_a_chr_dgm_shorts_torso_1000_egg_001 = bpy.data.meshes.new('sleeves dog_torso_m tt_a_chr_dgm_shorts_torso_1000_egg.001')
me_sleeves_dog_torso_m_tt_a_chr_dgm_shorts_torso_1000_egg_001.from_pydata([(-0.2731, -0.1832, 0.8875), (-0.4679, -0.175, 0.8909), (-0.4679, 0.05677, 0.891), (-0.6932, -0.1781, 0.8952), (-0.6932, 0.05984, 0.8952), (-0.2731, 0.065, 0.8875), (-0.05426, 0.01795, 0.9981), (-0.05426, -0.1361, 0.9981), (-0.5476, -0.05527, 1.061), (-0.2731, 0.1417, 1.066), (-0.4679, -0.05914, 1.301), (-0.2731, -0.05915, 1.309), (-0.05426, 0.07023, 1.099), (-0.05426, -0.05915, 1.254), (-0.6932, 0.1333, 1.077), (-0.6932, -0.05913, 1.302), (-0.4679, 0.1284, 1.074), (-0.6932, -0.2516, 1.077), (-0.05426, -0.1884, 1.099), (-0.2731, -0.2599, 1.066), (-0.4679, -0.2466, 1.074)], [], [(0, 1, 2), (1, 3, 4), (1, 4, 2), (5, 6, 7), (7, 0, 5), (3, 8, 4), (9, 10, 11), (12, 6, 9), (9, 6, 5), (13, 12, 11), (11, 12, 9), (14, 15, 16), (16, 15, 10), (4, 14, 2), (2, 14, 16), (15, 8, 17), (17, 8, 3), (15, 14, 8), (8, 14, 4), (18, 13, 19), (19, 13, 11), (19, 11, 20), (20, 11, 10), (20, 10, 17), (17, 10, 15), (0, 2, 5), (5, 2, 16), (5, 16, 9), (9, 16, 10), (18, 0, 7), (0, 18, 19), (0, 19, 1), (1, 19, 20), (1, 20, 3), (3, 20, 17)])
me_sleeves_dog_torso_m_tt_a_chr_dgm_shorts_torso_1000_egg_001.polygons.foreach_set('use_smooth', [True] * 35)
_uv = me_sleeves_dog_torso_m_tt_a_chr_dgm_shorts_torso_1000_egg_001.uv_layers.new(name='UVMap')
_uv.uv.foreach_set('vector', [0.00331, 0.7235, 0.002573, 0.447, 0.1705, 0.447, 0.002573, 0.447, 0.003656, 0.0, 0.1694, 0.0, 0.003979, 0.447, 0.1708, 0.0, 0.1719, 0.447, 0.1711, 0.7235, 0.1702, 1.0, 0.001406, 1.0, 0.0, 1.0, 0.00331, 0.7235, 0.1697, 0.7235, 0.168, 0.00466, 0.1628, 0.02468, 0.168, 0.004661, 0.3089, 0.7235, 0.583, 0.447, 0.583, 0.7235, 0.3092, 1.0, 0.1702, 1.0, 0.3089, 0.7235, 0.3089, 0.7235, 0.1702, 1.0, 0.1711, 0.7235, 0.583, 1.0, 0.3092, 1.0, 0.583, 0.7235, 0.583, 0.7235, 0.3092, 1.0, 0.3089, 0.7235, 0.3084, 0.0, 0.583, 0.0, 0.3093, 0.447, 0.3093, 0.447, 0.583, 0.0, 0.583, 0.447, 0.1708, 0.0, 0.3084, 0.0, 0.1719, 0.447, 0.1719, 0.447, 0.3084, 0.0, 0.3093, 0.447, 0.168, 0.05391, 0.1628, 0.02468, 0.168, 0.02671, 0.168, 0.02671, 0.1628, 0.02468, 0.168, 0.00466, 0.168, 0.05391, 0.168, 0.02671, 0.1628, 0.02468, 0.1628, 0.02468, 0.168, 0.02671, 0.168, 0.004661, 0.8525, 1.0, 0.583, 1.0, 0.8527, 0.7235, 0.8527, 0.7235, 0.583, 1.0, 0.583, 0.7235, 0.8527, 0.7235, 0.583, 0.7235, 0.8524, 0.447, 0.8524, 0.447, 0.583, 0.7235, 0.583, 0.447, 0.8524, 0.447, 0.583, 0.447, 0.849, 0.0, 0.849, 0.0, 0.583, 0.447, 0.583, 0.0, 0.004717, 0.7235, 0.1719, 0.447, 0.1711, 0.7235, 0.1711, 0.7235, 0.1719, 0.447, 0.3093, 0.447, 0.1711, 0.7235, 0.3093, 0.447, 0.3089, 0.7235, 0.3089, 0.7235, 0.3093, 0.447, 0.583, 0.447, 0.8525, 1.0, 0.999, 0.7235, 1.0, 1.0, 0.999, 0.7235, 0.8525, 1.0, 0.8527, 0.7235, 0.999, 0.7235, 0.8527, 0.7235, 0.9983, 0.447, 0.9983, 0.447, 0.8527, 0.7235, 0.8524, 0.447, 0.9983, 0.447, 0.8524, 0.447, 0.9994, 0.0, 0.9994, 0.0, 0.8524, 0.447, 0.849, 0.0])
me_sleeves_dog_torso_m_tt_a_chr_dgm_shorts_torso_1000_egg_001.materials.append(mat_material_003)
me_sleeves_dog_torso_m_tt_a_chr_dgm_shorts_torso_1000_egg_001.use_remesh_preserve_volume = False
me_sleeves_dog_torso_m_tt_a_chr_dgm_shorts_torso_1000_egg_001.use_remesh_preserve_attributes = False
me_sleeves_dog_torso_m_tt_a_chr_dgm_shorts_torso_1000_egg_001.use_mirror_vertex_groups = False
me_sleeves_dog_torso_m_tt_a_chr_dgm_shorts_torso_1000_egg_001.update()
me_hands_dog_torso_m_tt_a_chr_dgm_shorts_torso_1000_egg = bpy.data.meshes.new('hands dog_torso_m tt_a_chr_dgm_shorts_torso_1000_egg')
me_hands_dog_torso_m_tt_a_chr_dgm_shorts_torso_1000_egg.from_pydata([(2.346, 0.472, 1.126), (2.295, 0.4779, 1.126), (2.315, 0.4675, 1.158), (2.836, -0.03014, 1.157), (2.754, 0.1001, 1.104), (2.754, 0.1565, 1.148), (2.567, -0.2882, 1.148), (2.745, -0.1964, 1.206), (2.567, -0.2076, 1.219), (2.304, 0.235, 1.126), (2.335, 0.147, 1.049), (2.125, 0.1376, 1.043), (2.754, 0.1001, 1.206), (2.567, 0.202, 1.148), (1.895, -0.008034, 1.155), (1.946, 0.06123, 1.196), (1.946, 0.1095, 1.12), (2.335, -0.2957, 1.129), (2.335, -0.2115, 1.225), (2.567, 0.1225, 1.093), (2.385, 0.3775, 1.126), (2.276, 0.2651, 1.188), (2.349, 0.3967, 1.185), (2.382, 0.439, 1.126), (2.362, 0.4494, 1.158), (2.284, 0.4265, 1.068), (2.315, 0.4675, 1.095), (2.349, 0.3967, 1.068), (2.362, 0.4494, 1.095), (2.182, 0.2864, 1.188), (2.284, 0.4265, 1.185), (2.142, 0.2952, 1.126), (2.247, 0.4457, 1.126), (2.335, 0.147, 1.225), (2.566, 0.121, 1.219), (2.01, -0.1473, 1.061), (2.125, -0.2059, 1.043), (2.01, -0.1854, 1.12), (2.125, -0.2788, 1.12), (2.335, -0.2115, 1.049), (2.567, -0.2086, 1.093), (2.745, -0.1964, 1.104), (2.747, -0.2281, 1.148), (2.01, -0.1473, 1.197), (2.125, -0.2059, 1.221), (1.896, -0.1025, 1.062), (1.896, -0.008034, 1.062), (1.949, -0.05527, 1.027), (1.946, 0.06123, 1.044), (1.946, -0.1718, 1.044), (2.01, 0.03685, 1.061), (2.182, 0.2864, 1.065), (2.276, 0.2651, 1.065), (1.946, -0.22, 1.12), (1.895, -0.1025, 1.155), (2.136, 0.1714, 1.221), (1.949, -0.05527, 1.22), (1.946, -0.1718, 1.196), (2.01, 0.03685, 1.197), (2.01, 0.07499, 1.12)], [], [(0, 1, 2), (3, 4, 5), (6, 7, 8), (9, 10, 11), (12, 5, 13), (14, 15, 16), (17, 6, 18), (18, 6, 8), (19, 10, 13), (13, 10, 9), (9, 20, 21), (21, 20, 22), (20, 23, 22), (22, 23, 24), (25, 26, 27), (27, 26, 28), (29, 30, 31), (31, 30, 32), (2, 1, 30), (30, 1, 32), (33, 34, 13), (13, 34, 12), (13, 5, 19), (19, 5, 4), (12, 34, 7), (7, 34, 8), (35, 36, 37), (37, 36, 38), (36, 39, 38), (38, 39, 17), (39, 40, 17), (17, 40, 6), (40, 41, 6), (6, 41, 42), (42, 41, 3), (3, 41, 4), (37, 38, 43), (43, 38, 44), (38, 17, 44), (44, 17, 18), (45, 46, 47), (47, 46, 48), (14, 16, 46), (46, 16, 48), (45, 47, 49), (49, 47, 35), (48, 50, 47), (47, 50, 35), (51, 52, 11), (11, 52, 9), (29, 21, 30), (30, 21, 22), (30, 22, 2), (2, 22, 24), (2, 24, 0), (0, 24, 23), (35, 37, 49), (49, 37, 53), (49, 53, 45), (45, 53, 54), (13, 9, 33), (33, 9, 21), (33, 21, 55), (55, 21, 29), (5, 12, 3), (3, 12, 7), (3, 7, 42), (42, 7, 6), (15, 14, 56), (56, 14, 54), (56, 54, 57), (57, 54, 53), (16, 15, 58), (58, 15, 56), (58, 56, 43), (43, 56, 57), (43, 57, 37), (37, 57, 53), (16, 58, 59), (59, 58, 55), (59, 55, 31), (31, 55, 29), (58, 43, 55), (55, 43, 44), (55, 44, 33), (33, 44, 18), (33, 18, 34), (34, 18, 8), (9, 52, 20), (20, 52, 27), (20, 27, 23), (23, 27, 28), (23, 28, 0), (0, 28, 26), (0, 26, 1), (1, 26, 25), (1, 25, 32), (32, 25, 31), (27, 52, 25), (25, 52, 51), (25, 51, 31), (31, 51, 11), (31, 11, 59), (59, 11, 50), (59, 50, 16), (16, 50, 48), (4, 41, 19), (19, 41, 40), (19, 40, 10), (10, 40, 39), (10, 39, 11), (11, 39, 36), (11, 36, 50), (50, 36, 35)])
me_hands_dog_torso_m_tt_a_chr_dgm_shorts_torso_1000_egg.polygons.foreach_set('use_smooth', [True] * 114)
_uv = me_hands_dog_torso_m_tt_a_chr_dgm_shorts_torso_1000_egg.uv_layers.new(name='UVMap')
_uv.uv.foreach_set('vector', [0.4928, 0.4865, 0.4281, 0.4679, 0.4488, 0.4616, 0.9954, 0.6797, 0.9095, 0.7585, 0.9095, 0.7925, 0.7153, 0.004569, 0.9037, 0.0601, 0.7153, 0.05329, 0.4331, 0.84, 0.4653, 0.7868, 0.2432, 0.7811, 0.9141, 0.2394, 0.9141, 0.2735, 0.7153, 0.301, 0.004581, 0.174, 0.05915, 0.2159, 0.05915, 0.2672, 0.4699, 0.0, 0.7153, 0.004569, 0.4699, 0.05093, 0.4699, 0.05093, 0.7153, 0.004569, 0.7153, 0.05329, 0.7108, 0.772, 0.4653, 0.7868, 0.7108, 0.8201, 0.7108, 0.8201, 0.4653, 0.7868, 0.4331, 0.84, 0.4377, 0.321, 0.5235, 0.4071, 0.4082, 0.3392, 0.4082, 0.3392, 0.5235, 0.4071, 0.4852, 0.4188, 0.5235, 0.4071, 0.5196, 0.4444, 0.4852, 0.4188, 0.4852, 0.4188, 0.5196, 0.4444, 0.4989, 0.4506, 0.4113, 0.9558, 0.4443, 0.9806, 0.4806, 0.9378, 0.4806, 0.9378, 0.4443, 0.9806, 0.4943, 0.9697, 0.3089, 0.3521, 0.4159, 0.4368, 0.2657, 0.3574, 0.2657, 0.3574, 0.4159, 0.4368, 0.3776, 0.4484, 0.4488, 0.4616, 0.4281, 0.4679, 0.4159, 0.4368, 0.4159, 0.4368, 0.4281, 0.4679, 0.3776, 0.4484, 0.4699, 0.2677, 0.7148, 0.252, 0.7153, 0.301, 0.7153, 0.301, 0.7148, 0.252, 0.9141, 0.2394, 0.7108, 0.8201, 0.9095, 0.7925, 0.7108, 0.772, 0.7108, 0.772, 0.9095, 0.7925, 0.9095, 0.7585, 0.9141, 0.2394, 0.7148, 0.252, 0.9037, 0.0601, 0.9037, 0.0601, 0.7148, 0.252, 0.7153, 0.05329, 0.1218, 0.6088, 0.2432, 0.5734, 0.1218, 0.5858, 0.1218, 0.5858, 0.2432, 0.5734, 0.2432, 0.5293, 0.2432, 0.5734, 0.4653, 0.57, 0.2432, 0.5293, 0.2432, 0.5293, 0.4653, 0.57, 0.4653, 0.519, 0.4653, 0.57, 0.7108, 0.5718, 0.4653, 0.519, 0.4653, 0.519, 0.7108, 0.5718, 0.7108, 0.5236, 0.7108, 0.5718, 0.8991, 0.5791, 0.7108, 0.5236, 0.7108, 0.5236, 0.8991, 0.5791, 0.9012, 0.5599, 0.9012, 0.5599, 0.8991, 0.5791, 0.9954, 0.6797, 0.9954, 0.6797, 0.8991, 0.5791, 0.9095, 0.7585, 0.1263, 0.06672, 0.2477, 0.01025, 0.1263, 0.08978, 0.1263, 0.08978, 0.2477, 0.01025, 0.2477, 0.05435, 0.2477, 0.01025, 0.4699, 0.0, 0.2477, 0.05435, 0.2477, 0.05435, 0.4699, 0.0, 0.4699, 0.05093, 0.001566, 0.6359, 0.001566, 0.693, 0.05742, 0.6645, 0.05742, 0.6645, 0.001566, 0.693, 0.05457, 0.7349, 0.0, 0.693, 0.05457, 0.7863, 0.001566, 0.693, 0.001566, 0.693, 0.05457, 0.7863, 0.05457, 0.7349, 0.001566, 0.6359, 0.05742, 0.6645, 0.05457, 0.594, 0.05457, 0.594, 0.05742, 0.6645, 0.1218, 0.6088, 0.05457, 0.7349, 0.1218, 0.7202, 0.05742, 0.6645, 0.05742, 0.6645, 0.1218, 0.7202, 0.1218, 0.6088, 0.3043, 0.8711, 0.4037, 0.8583, 0.2432, 0.7811, 0.2432, 0.7811, 0.4037, 0.8583, 0.4331, 0.84, 0.3089, 0.3521, 0.4082, 0.3392, 0.4159, 0.4368, 0.4159, 0.4368, 0.4082, 0.3392, 0.4852, 0.4188, 0.4159, 0.4368, 0.4852, 0.4188, 0.4488, 0.4616, 0.4488, 0.4616, 0.4852, 0.4188, 0.4989, 0.4506, 0.4488, 0.4616, 0.4989, 0.4506, 0.4928, 0.4865, 0.4928, 0.4865, 0.4989, 0.4506, 0.5196, 0.4444, 0.1218, 0.6088, 0.1218, 0.5858, 0.05457, 0.594, 0.05457, 0.594, 0.1218, 0.5858, 0.05457, 0.5371, 0.05457, 0.594, 0.05457, 0.5371, 0.001566, 0.6359, 0.001566, 0.6359, 0.05457, 0.5371, 0.0, 0.6359, 0.7153, 0.301, 0.4377, 0.321, 0.4699, 0.2677, 0.4699, 0.2677, 0.4377, 0.321, 0.4082, 0.3392, 0.4699, 0.2677, 0.4082, 0.3392, 0.2602, 0.2825, 0.2602, 0.2825, 0.4082, 0.3392, 0.3089, 0.3521, 0.9141, 0.2735, 0.9141, 0.2394, 1.0, 0.1606, 1.0, 0.1606, 0.9141, 0.2394, 0.9037, 0.0601, 1.0, 0.1606, 0.9037, 0.0601, 0.9058, 0.0409, 0.9058, 0.0409, 0.9037, 0.0601, 0.7153, 0.004569, 0.05915, 0.2159, 0.004581, 0.174, 0.06172, 0.1454, 0.06172, 0.1454, 0.004581, 0.174, 0.004581, 0.1169, 0.06172, 0.1454, 0.004581, 0.1169, 0.05915, 0.07497, 0.05915, 0.07497, 0.004581, 0.1169, 0.05644, 0.02362, 0.05915, 0.2672, 0.05915, 0.2159, 0.1263, 0.2011, 0.1263, 0.2011, 0.05915, 0.2159, 0.06172, 0.1454, 0.1263, 0.2011, 0.06172, 0.1454, 0.1263, 0.08978, 0.1263, 0.08978, 0.06172, 0.1454, 0.05915, 0.07497, 0.1263, 0.08978, 0.05915, 0.07497, 0.1263, 0.06672, 0.1263, 0.06672, 0.05915, 0.07497, 0.05644, 0.02362, 0.05915, 0.2672, 0.1263, 0.2011, 0.1263, 0.2242, 0.1263, 0.2242, 0.1263, 0.2011, 0.2602, 0.2825, 0.1263, 0.2242, 0.2602, 0.2825, 0.2657, 0.3574, 0.2657, 0.3574, 0.2602, 0.2825, 0.3089, 0.3521, 0.1263, 0.2011, 0.1263, 0.08978, 0.2602, 0.2825, 0.2602, 0.2825, 0.1263, 0.08978, 0.2477, 0.05435, 0.2602, 0.2825, 0.2477, 0.05435, 0.4699, 0.2677, 0.4699, 0.2677, 0.2477, 0.05435, 0.4699, 0.05093, 0.4699, 0.2677, 0.4699, 0.05093, 0.7148, 0.252, 0.7148, 0.252, 0.4699, 0.05093, 0.7153, 0.05329, 0.4331, 0.84, 0.4037, 0.8583, 0.5189, 0.9262, 0.5189, 0.9262, 0.4037, 0.8583, 0.4806, 0.9378, 0.5189, 0.9262, 0.4806, 0.9378, 0.515, 0.9634, 0.515, 0.9634, 0.4806, 0.9378, 0.4943, 0.9697, 0.515, 0.9634, 0.4943, 0.9697, 0.48, 1.0, 0.48, 1.0, 0.4943, 0.9697, 0.4443, 0.9806, 0.48, 1.0, 0.4443, 0.9806, 0.4235, 0.9869, 0.4235, 0.9869, 0.4443, 0.9806, 0.4113, 0.9558, 0.4235, 0.9869, 0.4113, 0.9558, 0.3731, 0.9674, 0.3731, 0.9674, 0.4113, 0.9558, 0.2612, 0.8764, 0.4806, 0.9378, 0.4037, 0.8583, 0.4113, 0.9558, 0.4113, 0.9558, 0.4037, 0.8583, 0.3043, 0.8711, 0.4113, 0.9558, 0.3043, 0.8711, 0.2612, 0.8764, 0.2612, 0.8764, 0.3043, 0.8711, 0.2432, 0.7811, 0.2612, 0.8764, 0.2432, 0.7811, 0.1218, 0.7432, 0.1218, 0.7432, 0.2432, 0.7811, 0.1218, 0.7202, 0.1218, 0.7432, 0.1218, 0.7202, 0.05457, 0.7863, 0.05457, 0.7863, 0.1218, 0.7202, 0.05457, 0.7349, 0.9095, 0.7585, 0.8991, 0.5791, 0.7108, 0.772, 0.7108, 0.772, 0.8991, 0.5791, 0.7108, 0.5718, 0.7108, 0.772, 0.7108, 0.5718, 0.4653, 0.7868, 0.4653, 0.7868, 0.7108, 0.5718, 0.4653, 0.57, 0.4653, 0.7868, 0.4653, 0.57, 0.2432, 0.7811, 0.2432, 0.7811, 0.4653, 0.57, 0.2432, 0.5734, 0.2432, 0.7811, 0.2432, 0.5734, 0.1218, 0.7202, 0.1218, 0.7202, 0.2432, 0.5734, 0.1218, 0.6088])
me_hands_dog_torso_m_tt_a_chr_dgm_shorts_torso_1000_egg.materials.append(mat_material)
me_hands_dog_torso_m_tt_a_chr_dgm_shorts_torso_1000_egg.use_remesh_preserve_volume = False
me_hands_dog_torso_m_tt_a_chr_dgm_shorts_torso_1000_egg.use_remesh_preserve_attributes = False
me_hands_dog_torso_m_tt_a_chr_dgm_shorts_torso_1000_egg.use_mirror_vertex_groups = False
me_hands_dog_torso_m_tt_a_chr_dgm_shorts_torso_1000_egg.update()
me_arms_dog_torso_m_tt_a_chr_dgm_shorts_torso_1000_egg = bpy.data.meshes.new('arms dog_torso_m tt_a_chr_dgm_shorts_torso_1000_egg')
me_arms_dog_torso_m_tt_a_chr_dgm_shorts_torso_1000_egg.from_pydata([(1.246, -0.003557, 1.011), (1.919, -0.01525, 1.052), (1.919, -0.1032, 1.052), (1.246, -0.1149, 1.011), (1.087, -0.003557, 1.011), (0.4066, 0.005632, 0.977), (0.4066, -0.1241, 0.977), (1.087, -0.1149, 1.011), (1.919, -0.1304, 1.136), (1.919, -0.05925, 1.187), (1.246, -0.1494, 1.101), (1.246, -0.05925, 1.192), (1.087, -0.1494, 1.101), (1.087, -0.05925, 1.192), (1.087, 0.03086, 1.101), (1.246, 0.03086, 1.101), (1.919, 0.01194, 1.136), (0.4066, 0.04573, 1.1), (0.4066, -0.05925, 1.201), (0.4066, -0.1642, 1.1)], [], [(0, 1, 2), (3, 0, 2), (4, 0, 3), (5, 4, 6), (6, 4, 7), (7, 4, 3), (8, 9, 10), (10, 9, 11), (10, 11, 12), (12, 11, 13), (4, 14, 0), (0, 14, 15), (0, 15, 1), (1, 15, 16), (2, 8, 3), (3, 8, 10), (3, 10, 7), (7, 10, 12), (14, 13, 15), (15, 13, 11), (15, 11, 16), (16, 11, 9), (4, 5, 14), (14, 5, 17), (14, 17, 13), (13, 17, 18), (13, 18, 12), (12, 18, 19), (12, 19, 7), (7, 19, 6)])
me_arms_dog_torso_m_tt_a_chr_dgm_shorts_torso_1000_egg.polygons.foreach_set('use_smooth', [True] * 30)
_uv = me_arms_dog_torso_m_tt_a_chr_dgm_shorts_torso_1000_egg.uv_layers.new(name='UVMap')
_uv.uv.foreach_set('vector', [0.8927, 0.4072, 0.9453, 0.4072, 0.9453, 0.383, 0.8927, 0.3829, 0.8927, 0.4071, 0.9453, 0.3829, 0.8817, 0.4072, 0.8927, 0.4072, 0.8927, 0.383, 0.8359, 0.4073, 0.8817, 0.4072, 0.8359, 0.383, 0.8359, 0.3828, 0.8817, 0.4071, 0.8817, 0.3829, 0.8817, 0.3829, 0.8817, 0.4071, 0.8927, 0.3829, 0.9453, 0.4726, 0.9453, 0.4497, 0.8927, 0.4725, 0.8927, 0.4725, 0.9453, 0.4497, 0.8927, 0.4497, 0.8927, 0.4725, 0.8927, 0.4497, 0.8817, 0.4725, 0.8817, 0.4725, 0.8927, 0.4497, 0.8817, 0.4497, 0.8817, 0.4072, 0.8817, 0.4269, 0.8927, 0.4072, 0.8927, 0.4072, 0.8817, 0.4269, 0.8927, 0.4269, 0.8927, 0.4072, 0.8927, 0.4269, 0.9453, 0.4072, 0.9453, 0.4072, 0.8927, 0.4269, 0.9453, 0.4268, 0.9453, 0.4922, 0.9453, 0.4726, 0.8927, 0.4922, 0.8927, 0.4922, 0.9453, 0.4726, 0.8927, 0.4725, 0.8927, 0.4922, 0.8927, 0.4725, 0.8817, 0.4922, 0.8817, 0.4922, 0.8927, 0.4725, 0.8817, 0.4725, 0.8817, 0.4269, 0.8817, 0.4497, 0.8927, 0.4269, 0.8927, 0.4269, 0.8817, 0.4497, 0.8927, 0.4497, 0.8927, 0.4269, 0.8927, 0.4497, 0.9453, 0.4268, 0.9453, 0.4268, 0.8927, 0.4497, 0.9453, 0.4497, 0.8817, 0.4072, 0.8359, 0.4073, 0.8817, 0.4269, 0.8817, 0.4269, 0.8359, 0.4073, 0.8359, 0.4271, 0.8817, 0.4269, 0.8359, 0.4271, 0.8817, 0.4497, 0.8817, 0.4497, 0.8359, 0.4271, 0.8359, 0.4497, 0.8817, 0.4497, 0.8359, 0.4497, 0.8817, 0.4725, 0.8817, 0.4725, 0.8359, 0.4497, 0.8359, 0.4724, 0.8817, 0.4725, 0.8359, 0.4724, 0.8817, 0.4922, 0.8817, 0.4922, 0.8359, 0.4724, 0.8359, 0.4921])
me_arms_dog_torso_m_tt_a_chr_dgm_shorts_torso_1000_egg.materials.append(mat_material_001)
me_arms_dog_torso_m_tt_a_chr_dgm_shorts_torso_1000_egg.use_remesh_preserve_volume = False
me_arms_dog_torso_m_tt_a_chr_dgm_shorts_torso_1000_egg.use_remesh_preserve_attributes = False
me_arms_dog_torso_m_tt_a_chr_dgm_shorts_torso_1000_egg.use_mirror_vertex_groups = False
me_arms_dog_torso_m_tt_a_chr_dgm_shorts_torso_1000_egg.update()
me_sleeves_dog_torso_m_tt_a_chr_dgm_shorts_torso_1000_egg = bpy.data.meshes.new('sleeves dog_torso_m tt_a_chr_dgm_shorts_torso_1000_egg')
me_sleeves_dog_torso_m_tt_a_chr_dgm_shorts_torso_1000_egg.from_pydata([(0.4711, 0.05665, 0.891), (0.4711, -0.1751, 0.8909), (0.2739, -0.1833, 0.8875), (0.6919, 0.05972, 0.8952), (0.6919, -0.1782, 0.8952), (0.0542, -0.1363, 0.9981), (0.2739, 0.06487, 0.8875), (0.6919, 0.1332, 1.077), (0.5462, -0.05527, 1.061), (0.2739, -0.05927, 1.309), (0.4711, -0.05926, 1.301), (0.2739, 0.1415, 1.066), (0.0542, 0.01784, 0.9981), (0.4711, 0.1282, 1.074), (0.6919, -0.05925, 1.302), (0.6919, -0.2517, 1.077), (0.4711, -0.2467, 1.074), (0.2739, -0.26, 1.066), (0.0542, 0.07011, 1.099), (0.0542, -0.05926, 1.254), (0.0542, -0.1886, 1.099)], [], [(0, 1, 2), (3, 4, 1), (2, 5, 6), (7, 8, 3), (9, 10, 11), (0, 3, 1), (5, 12, 6), (2, 6, 0), (0, 6, 13), (6, 11, 13), (13, 11, 10), (7, 14, 8), (8, 14, 15), (15, 4, 8), (8, 4, 3), (10, 9, 16), (16, 9, 17), (16, 17, 1), (1, 17, 2), (6, 12, 11), (11, 12, 18), (11, 18, 9), (9, 18, 19), (9, 19, 17), (17, 19, 20), (17, 20, 2), (2, 20, 5), (3, 0, 7), (7, 0, 13), (7, 13, 14), (14, 13, 10), (14, 10, 15), (15, 10, 16), (15, 16, 4), (4, 16, 1)])
me_sleeves_dog_torso_m_tt_a_chr_dgm_shorts_torso_1000_egg.polygons.foreach_set('use_smooth', [True] * 35)
_uv = me_sleeves_dog_torso_m_tt_a_chr_dgm_shorts_torso_1000_egg.uv_layers.new(name='UVMap')
_uv.uv.foreach_set('vector', [0.1705, 0.447, 0.002573, 0.447, 0.00331, 0.7235, 0.1694, 0.0, 0.003656, 0.0, 0.002573, 0.447, 0.00331, 0.7235, 0.0, 1.0, 0.1697, 0.7235, 0.1679, 0.02671, 0.1628, 0.02468, 0.1679, 0.004661, 0.583, 0.7235, 0.583, 0.447, 0.3089, 0.7235, 0.1719, 0.447, 0.1708, 0.0, 0.003979, 0.447, 0.001406, 1.0, 0.1702, 1.0, 0.1711, 0.7235, 0.004717, 0.7235, 0.1711, 0.7235, 0.1719, 0.447, 0.1719, 0.447, 0.1711, 0.7235, 0.3093, 0.447, 0.1711, 0.7235, 0.3089, 0.7235, 0.3093, 0.447, 0.3093, 0.447, 0.3089, 0.7235, 0.583, 0.447, 0.1679, 0.02671, 0.1679, 0.05391, 0.1628, 0.02468, 0.1628, 0.02468, 0.1679, 0.05391, 0.1679, 0.02671, 0.1679, 0.02671, 0.1679, 0.00466, 0.1628, 0.02468, 0.1628, 0.02468, 0.1679, 0.00466, 0.1679, 0.004661, 0.583, 0.447, 0.583, 0.7235, 0.8524, 0.447, 0.8524, 0.447, 0.583, 0.7235, 0.8527, 0.7235, 0.8524, 0.447, 0.8527, 0.7235, 0.9983, 0.447, 0.9983, 0.447, 0.8527, 0.7235, 0.999, 0.7235, 0.1711, 0.7235, 0.1702, 1.0, 0.3089, 0.7235, 0.3089, 0.7235, 0.1702, 1.0, 0.3092, 1.0, 0.3089, 0.7235, 0.3092, 1.0, 0.583, 0.7235, 0.583, 0.7235, 0.3092, 1.0, 0.583, 1.0, 0.583, 0.7235, 0.583, 1.0, 0.8527, 0.7235, 0.8527, 0.7235, 0.583, 1.0, 0.8525, 1.0, 0.8527, 0.7235, 0.8525, 1.0, 0.999, 0.7235, 0.999, 0.7235, 0.8525, 1.0, 1.0, 1.0, 0.1708, 0.0, 0.1719, 0.447, 0.3084, 0.0, 0.3084, 0.0, 0.1719, 0.447, 0.3093, 0.447, 0.3084, 0.0, 0.3093, 0.447, 0.583, 0.0, 0.583, 0.0, 0.3093, 0.447, 0.583, 0.447, 0.583, 0.0, 0.583, 0.447, 0.849, 0.0, 0.849, 0.0, 0.583, 0.447, 0.8524, 0.447, 0.849, 0.0, 0.8524, 0.447, 0.9994, 0.0, 0.9994, 0.0, 0.8524, 0.447, 0.9983, 0.447])
me_sleeves_dog_torso_m_tt_a_chr_dgm_shorts_torso_1000_egg.materials.append(mat_material_002)
me_sleeves_dog_torso_m_tt_a_chr_dgm_shorts_torso_1000_egg.use_remesh_preserve_volume = False
me_sleeves_dog_torso_m_tt_a_chr_dgm_shorts_torso_1000_egg.use_remesh_preserve_attributes = False
me_sleeves_dog_torso_m_tt_a_chr_dgm_shorts_torso_1000_egg.use_mirror_vertex_groups = False
me_sleeves_dog_torso_m_tt_a_chr_dgm_shorts_torso_1000_egg.update()
arm_armature_002 = bpy.data.armatures.new('Armature.002')  # bones are not reproduced

# ---- objects
ob_v_dgm_armature = bpy.data.objects.new('v_dgm_armature', arm_armature_002)
ob_sphere = bpy.data.objects.new('Sphere', me_sphere)
ob_v_dgm_left_hand = bpy.data.objects.new('v_dgm_left_hand', me_hands_dog_torso_m_tt_a_chr_dgm_shorts_torso_1000_egg_001)
ob_v_dgm_left_arm = bpy.data.objects.new('v_dgm_left_arm', me_arms_dog_torso_m_tt_a_chr_dgm_shorts_torso_1000_egg_001)
ob_v_dgm_left_sleeve = bpy.data.objects.new('v_dgm_left_sleeve', me_sleeves_dog_torso_m_tt_a_chr_dgm_shorts_torso_1000_egg_001)
ob_v_dgm_right_hand = bpy.data.objects.new('v_dgm_right_hand', me_hands_dog_torso_m_tt_a_chr_dgm_shorts_torso_1000_egg)
ob_v_dgm_right_arm = bpy.data.objects.new('v_dgm_right_arm', me_arms_dog_torso_m_tt_a_chr_dgm_shorts_torso_1000_egg)
ob_v_dgm_right_sleeve = bpy.data.objects.new('v_dgm_right_sleeve', me_sleeves_dog_torso_m_tt_a_chr_dgm_shorts_torso_1000_egg)

# ---- transforms, parenting, visibility, modifiers, constraints
ob_v_dgm_armature.location = (0.0, 0.0, 1.2)
ob_v_dgm_armature.show_in_front = True
ob_v_dgm_armature.lineart.crease_threshold = 0.0
ob_sphere.parent = ob_v_dgm_armature
ob_sphere.location = (-0.1446, -0.1518, 0.0433)
ob_sphere.scale = (0.1797, 0.1797, 0.1797)
ob_sphere.lineart.crease_threshold = 0.0
ob_v_dgm_left_hand.parent = ob_v_dgm_armature
ob_v_dgm_left_hand.matrix_parent_inverse = Matrix(((1.0, 0.0, 0.0, -0.0), (0.0, 1.0, 0.0, -0.0), (0.0, 0.0, 1.0, -1.2), (0.0, 0.0, 0.0, 1.0)))
ob_v_dgm_left_hand.location = (0.0, 0.0, 1.2)
ob_v_dgm_left_hand.rotation_euler = (1.571, 4.371e-08, -1.571)
ob_v_dgm_left_hand.lineart.crease_threshold = 0.0
_vg = ob_v_dgm_left_hand.vertex_groups.new(name='Bone')
_vg = ob_v_dgm_left_hand.vertex_groups.new(name='Bone.001')
_vg = ob_v_dgm_left_hand.vertex_groups.new(name='Bone.002')
_vg = ob_v_dgm_left_hand.vertex_groups.new(name='Bone.003')
_vg = ob_v_dgm_left_hand.vertex_groups.new(name='Bone.004')
_vg = ob_v_dgm_left_hand.vertex_groups.new(name='Bone.005')
_vg = ob_v_dgm_left_hand.vertex_groups.new(name='Bone.006')
_vg = ob_v_dgm_left_hand.vertex_groups.new(name='Bone.007')
_vg = ob_v_dgm_left_hand.vertex_groups.new(name='Bone.008')
_vg = ob_v_dgm_left_hand.vertex_groups.new(name='Bone.009')
_vg = ob_v_dgm_left_hand.vertex_groups.new(name='Bone.010')
_vg = ob_v_dgm_left_hand.vertex_groups.new(name='Bone.011')
_vg = ob_v_dgm_left_hand.vertex_groups.new(name='Bone.012')
_vg = ob_v_dgm_left_hand.vertex_groups.new(name='Bone.013')
_vg = ob_v_dgm_left_hand.vertex_groups.new(name='Bone.014')
_vg = ob_v_dgm_left_hand.vertex_groups.new(name='Bone.015')
_vg = ob_v_dgm_left_hand.vertex_groups.new(name='Bone.016')
_vg = ob_v_dgm_left_hand.vertex_groups.new(name='Bone.017')
_vg = ob_v_dgm_left_hand.vertex_groups.new(name='Bone.018')
_vg = ob_v_dgm_left_hand.vertex_groups.new(name='Bone.019')
_vg = ob_v_dgm_left_hand.vertex_groups.new(name='Bone.020')
_vg = ob_v_dgm_left_hand.vertex_groups.new(name='Bone.021')
_vg = ob_v_dgm_left_hand.vertex_groups.new(name='Bone.022')
for _i, _w in zip([3, 4, 5, 14, 24, 26, 28, 31, 32, 33, 34, 39, 40, 41, 42, 46, 47, 48, 49, 53, 54, 55, 56, 57], [0.9571, 0.8871, 0.8441, 0.06233, 0.005175, 0.01918, 0.01419, 0.09372, 0.1078, 0.04591, 0.07402, 0.2516, 0.2504, 0.8221, 0.9167, 0.005644, 0.9675, 0.9088, 0.379, 0.2607, 0.7997, 0.09438, 0.2609, 0.1014]): _vg.add([_i], _w, 'REPLACE')
_vg = ob_v_dgm_left_hand.vertex_groups.new(name='Bone.023')
for _i, _w in zip([14, 15, 35, 48, 50], [0.8532, 0.04405, 0.01039, 0.02524, 0.01996]): _vg.add([_i], _w, 'REPLACE')
_vg = ob_v_dgm_left_hand.vertex_groups.new(name='Bone.024')
for _i, _w in zip([14, 15, 16, 18, 20, 21, 24, 25, 26, 27, 28, 30, 35, 36, 49, 50, 54], [0.0369, 0.06532, 0.6769, 0.0463, 0.04805, 0.8743, 0.09331, 0.0418, 0.5375, 0.05226, 0.8492, 0.04398, 0.9214, 0.05973, 0.3388, 0.9228, 0.02162]): _vg.add([_i], _w, 'REPLACE')
_vg = ob_v_dgm_left_hand.vertex_groups.new(name='Bone.025')
for _i, _w in zip([6, 7, 8, 16, 17, 18, 19, 20, 21, 25, 26, 27, 28, 29, 30, 36, 49, 50, 51], [0.9838, 0.9849, 0.9953, 0.06133, 0.9917, 0.947, 0.9879, 0.9356, 0.06456, 0.9344, 0.1877, 0.9343, 0.0622, 0.99, 0.9499, 0.9348, 0.006933, 0.01199, 0.9856]): _vg.add([_i], _w, 'REPLACE')
_vg = ob_v_dgm_left_hand.vertex_groups.new(name='Bone.026')
for _i, _w in zip([14, 15, 16, 21, 23, 24, 26, 28, 32, 34, 39, 40, 49, 53, 56, 57], [0.005922, 0.7879, 0.1992, 0.0196, 0.01678, 0.7415, 0.1956, 0.03072, 0.06431, 0.03379, 0.2157, 0.01094, 0.1916, 0.2222, 0.01086, 0.05252]): _vg.add([_i], _w, 'REPLACE')
_vg = ob_v_dgm_left_hand.vertex_groups.new(name='Bone.027')
for _i, _w in zip([0, 1, 2, 11, 15, 16, 23, 24, 43], [0.9326, 0.07602, 0.2235, 0.1292, 0.05987, 0.01048, 0.8915, 0.07376, 0.9911]): _vg.add([_i], _w, 'REPLACE')
_vg = ob_v_dgm_left_hand.vertex_groups.new(name='Bone.028')
for _i, _w in zip([0, 1, 2, 9, 10, 23], [0.002351, 0.8951, 0.4801, 0.9709, 0.08538, 0.003482]): _vg.add([_i], _w, 'REPLACE')
_vg = ob_v_dgm_left_hand.vertex_groups.new(name='Bone.029')
for _i, _w in zip([32, 34, 39, 40, 53, 56, 57], [0.06413, 0.03353, 0.2156, 0.01041, 0.2221, 0.00503, 0.05257]): _vg.add([_i], _w, 'REPLACE')
_vg = ob_v_dgm_left_hand.vertex_groups.new(name='Bone.030')
_vg = ob_v_dgm_left_hand.vertex_groups.new(name='Bone.031')
for _i, _w in zip([2, 10, 12], [0.223, 0.809, 0.04576]): _vg.add([_i], _w, 'REPLACE')
_vg = ob_v_dgm_left_hand.vertex_groups.new(name='Bone.032')
for _i, _w in zip([3, 4, 5, 11, 13, 15, 22, 24, 31, 32, 33, 34, 39, 40, 41, 42, 45, 46, 48, 49, 52, 53, 54, 55, 56, 57, 58, 59], [0.005433, 0.08161, 0.1071, 0.219, 0.06593, 0.01105, 0.9136, 0.03267, 0.8743, 0.7616, 0.9257, 0.8411, 0.3165, 0.6834, 0.1372, 0.0603, 0.9366, 0.9448, 0.04374, 0.0123, 0.9462, 0.2947, 0.1291, 0.8914, 0.6748, 0.7935, 0.9192, 0.9635]): _vg.add([_i], _w, 'REPLACE')
_vg = ob_v_dgm_left_hand.vertex_groups.new(name='Bone.033')
for _i, _w in zip([11, 12, 13, 22, 37, 44, 45, 58], [0.3625, 0.007885, 0.8479, 0.003953, 0.008139, 0.9886, 0.02639, 0.05937]): _vg.add([_i], _w, 'REPLACE')
_vg = ob_v_dgm_left_hand.vertex_groups.new(name='Bone.034')
for _i, _w in zip([2, 10, 11, 12, 13, 37, 38], [0.05629, 0.08656, 0.2551, 0.8828, 0.06144, 0.9639, 0.9961]): _vg.add([_i], _w, 'REPLACE')
_m = ob_v_dgm_left_hand.modifiers.new('Armature', 'ARMATURE')
_m.object = ob_v_dgm_armature
ob_v_dgm_left_arm.parent = ob_v_dgm_armature
ob_v_dgm_left_arm.matrix_parent_inverse = Matrix(((1.0, 0.0, 0.0, -0.0), (0.0, 1.0, 0.0, -0.0), (0.0, 0.0, 1.0, -1.2), (0.0, 0.0, 0.0, 1.0)))
ob_v_dgm_left_arm.location = (0.0, 0.0, 1.2)
ob_v_dgm_left_arm.rotation_euler = (1.571, 4.371e-08, -1.571)
ob_v_dgm_left_arm.lineart.crease_threshold = 0.0
_vg = ob_v_dgm_left_arm.vertex_groups.new(name='Bone')
_vg = ob_v_dgm_left_arm.vertex_groups.new(name='Bone.001')
_vg = ob_v_dgm_left_arm.vertex_groups.new(name='Bone.002')
_vg = ob_v_dgm_left_arm.vertex_groups.new(name='Bone.003')
_vg = ob_v_dgm_left_arm.vertex_groups.new(name='Bone.004')
_vg = ob_v_dgm_left_arm.vertex_groups.new(name='Bone.005')
_vg = ob_v_dgm_left_arm.vertex_groups.new(name='Bone.006')
_vg = ob_v_dgm_left_arm.vertex_groups.new(name='Bone.007')
_vg = ob_v_dgm_left_arm.vertex_groups.new(name='Bone.008')
_vg = ob_v_dgm_left_arm.vertex_groups.new(name='Bone.009')
_vg = ob_v_dgm_left_arm.vertex_groups.new(name='Bone.010')
_vg = ob_v_dgm_left_arm.vertex_groups.new(name='Bone.011')
_vg = ob_v_dgm_left_arm.vertex_groups.new(name='Bone.012')
_vg = ob_v_dgm_left_arm.vertex_groups.new(name='Bone.013')
_vg = ob_v_dgm_left_arm.vertex_groups.new(name='Bone.014')
_vg = ob_v_dgm_left_arm.vertex_groups.new(name='Bone.015')
_vg = ob_v_dgm_left_arm.vertex_groups.new(name='Bone.016')
_vg = ob_v_dgm_left_arm.vertex_groups.new(name='Bone.017')
_vg = ob_v_dgm_left_arm.vertex_groups.new(name='Bone.018')
_vg = ob_v_dgm_left_arm.vertex_groups.new(name='Bone.019')
for _i, _w in zip([0, 1, 2, 4, 5, 7, 8, 9, 10, 11, 12, 13, 15, 17, 19], [0.9993, 0.9719, 0.9996, 0.01828, 0.02416, 0.976, 0.9634, 0.9998, 0.9995, 0.9665, 0.9648, 0.9993, 0.02091, 0.01842, 0.005326]): _vg.add([_i], _w, 'REPLACE')
_vg = ob_v_dgm_left_arm.vertex_groups.new(name='Bone.020')
for _i, _w in zip([1, 4, 5, 8, 11, 12, 15, 17, 19], [0.005869, 0.9592, 0.9556, 0.02253, 0.01641, 0.01979, 0.9565, 0.9577, 0.9661]): _vg.add([_i], _w, 'REPLACE')
_vg = ob_v_dgm_left_arm.vertex_groups.new(name='Bone.021')
for _i, _w in zip([3, 6, 14, 16, 18], [0.9919, 0.9929, 0.9929, 0.9943, 0.9944]): _vg.add([_i], _w, 'REPLACE')
_vg = ob_v_dgm_left_arm.vertex_groups.new(name='Bone.022')
_vg = ob_v_dgm_left_arm.vertex_groups.new(name='Bone.023')
_vg = ob_v_dgm_left_arm.vertex_groups.new(name='Bone.024')
_vg = ob_v_dgm_left_arm.vertex_groups.new(name='Bone.025')
_vg = ob_v_dgm_left_arm.vertex_groups.new(name='Bone.026')
_vg = ob_v_dgm_left_arm.vertex_groups.new(name='Bone.027')
_vg = ob_v_dgm_left_arm.vertex_groups.new(name='Bone.028')
_vg = ob_v_dgm_left_arm.vertex_groups.new(name='Bone.029')
_vg = ob_v_dgm_left_arm.vertex_groups.new(name='Bone.030')
_vg = ob_v_dgm_left_arm.vertex_groups.new(name='Bone.031')
_vg = ob_v_dgm_left_arm.vertex_groups.new(name='Bone.032')
_vg = ob_v_dgm_left_arm.vertex_groups.new(name='Bone.033')
_vg = ob_v_dgm_left_arm.vertex_groups.new(name='Bone.034')
_m = ob_v_dgm_left_arm.modifiers.new('Armature', 'ARMATURE')
_m.object = ob_v_dgm_armature
ob_v_dgm_left_sleeve.parent = ob_v_dgm_armature
ob_v_dgm_left_sleeve.matrix_parent_inverse = Matrix(((1.0, 0.0, 0.0, -0.0), (0.0, 1.0, 0.0, -0.0), (0.0, 0.0, 1.0, -1.2), (0.0, 0.0, 0.0, 1.0)))
ob_v_dgm_left_sleeve.location = (0.0, 0.0, 1.2)
ob_v_dgm_left_sleeve.rotation_euler = (1.571, 4.371e-08, -1.571)
ob_v_dgm_left_sleeve.lineart.crease_threshold = 0.0
_vg = ob_v_dgm_left_sleeve.vertex_groups.new(name='Bone')
_vg = ob_v_dgm_left_sleeve.vertex_groups.new(name='Bone.001')
_vg = ob_v_dgm_left_sleeve.vertex_groups.new(name='Bone.002')
_vg = ob_v_dgm_left_sleeve.vertex_groups.new(name='Bone.003')
_vg = ob_v_dgm_left_sleeve.vertex_groups.new(name='Bone.004')
_vg = ob_v_dgm_left_sleeve.vertex_groups.new(name='Bone.005')
_vg = ob_v_dgm_left_sleeve.vertex_groups.new(name='Bone.006')
_vg = ob_v_dgm_left_sleeve.vertex_groups.new(name='Bone.007')
_vg = ob_v_dgm_left_sleeve.vertex_groups.new(name='Bone.008')
_vg = ob_v_dgm_left_sleeve.vertex_groups.new(name='Bone.009')
_vg = ob_v_dgm_left_sleeve.vertex_groups.new(name='Bone.010')
_vg = ob_v_dgm_left_sleeve.vertex_groups.new(name='Bone.011')
_vg = ob_v_dgm_left_sleeve.vertex_groups.new(name='Bone.012')
_vg = ob_v_dgm_left_sleeve.vertex_groups.new(name='Bone.013')
_vg = ob_v_dgm_left_sleeve.vertex_groups.new(name='Bone.014')
_vg = ob_v_dgm_left_sleeve.vertex_groups.new(name='Bone.015')
_vg = ob_v_dgm_left_sleeve.vertex_groups.new(name='Bone.016')
_vg = ob_v_dgm_left_sleeve.vertex_groups.new(name='Bone.017')
_vg = ob_v_dgm_left_sleeve.vertex_groups.new(name='Bone.018')
_vg = ob_v_dgm_left_sleeve.vertex_groups.new(name='Bone.019')
_vg.add([0, 1, 2, 3, 4, 5, 6, 7, 8, 9, 10, 11, 12, 13, 14, 15, 16, 17, 18, 19, 20], 1.0, 'REPLACE')
_vg = ob_v_dgm_left_sleeve.vertex_groups.new(name='Bone.020')
_vg = ob_v_dgm_left_sleeve.vertex_groups.new(name='Bone.021')
_vg = ob_v_dgm_left_sleeve.vertex_groups.new(name='Bone.022')
_vg = ob_v_dgm_left_sleeve.vertex_groups.new(name='Bone.023')
_vg = ob_v_dgm_left_sleeve.vertex_groups.new(name='Bone.024')
_vg = ob_v_dgm_left_sleeve.vertex_groups.new(name='Bone.025')
_vg = ob_v_dgm_left_sleeve.vertex_groups.new(name='Bone.026')
_vg = ob_v_dgm_left_sleeve.vertex_groups.new(name='Bone.027')
_vg = ob_v_dgm_left_sleeve.vertex_groups.new(name='Bone.028')
_vg = ob_v_dgm_left_sleeve.vertex_groups.new(name='Bone.029')
_vg = ob_v_dgm_left_sleeve.vertex_groups.new(name='Bone.030')
_vg = ob_v_dgm_left_sleeve.vertex_groups.new(name='Bone.031')
_vg = ob_v_dgm_left_sleeve.vertex_groups.new(name='Bone.032')
_vg = ob_v_dgm_left_sleeve.vertex_groups.new(name='Bone.033')
_vg = ob_v_dgm_left_sleeve.vertex_groups.new(name='Bone.034')
_m = ob_v_dgm_left_sleeve.modifiers.new('Armature', 'ARMATURE')
_m.object = ob_v_dgm_armature
ob_v_dgm_right_hand.parent = ob_v_dgm_armature
ob_v_dgm_right_hand.matrix_parent_inverse = Matrix(((1.0, 0.0, 0.0, -0.0), (0.0, 1.0, 0.0, -0.0), (0.0, 0.0, 1.0, -1.2), (0.0, 0.0, 0.0, 1.0)))
ob_v_dgm_right_hand.location = (0.0, 0.0, 1.2)
ob_v_dgm_right_hand.rotation_euler = (1.571, 7.55e-08, 1.571)
ob_v_dgm_right_hand.lineart.crease_threshold = 0.0
_vg = ob_v_dgm_right_hand.vertex_groups.new(name='Bone')
_vg = ob_v_dgm_right_hand.vertex_groups.new(name='Bone.001')
_vg = ob_v_dgm_right_hand.vertex_groups.new(name='Bone.002')
_vg = ob_v_dgm_right_hand.vertex_groups.new(name='Bone.003')
_vg = ob_v_dgm_right_hand.vertex_groups.new(name='Bone.004')
for _i, _w in zip([14, 15, 16, 35, 45, 46, 47, 48, 49, 53, 54], [0.1215, 0.01626, 0.03402, 0.006657, 0.6642, 0.5381, 0.1148, 0.1253, 0.1676, 0.05156, 0.0553]): _vg.add([_i], _w, 'REPLACE')
_vg = ob_v_dgm_right_hand.vertex_groups.new(name='Bone.005')
for _i, _w in zip([11, 14, 15, 16, 35, 36, 37, 43, 44, 45, 46, 47, 48, 49, 50, 53, 54, 55, 56, 57, 58, 59], [0.01591, 0.7459, 0.8425, 0.9027, 0.1161, 0.000694, 0.05837, 0.1378, 0.00739, 0.1411, 0.4054, 0.7779, 0.8348, 0.09757, 0.9334, 0.08022, 0.2693, 0.1049, 0.677, 0.1375, 0.7398, 0.9068]): _vg.add([_i], _w, 'REPLACE')
_vg = ob_v_dgm_right_hand.vertex_groups.new(name='Bone.006')
for _i, _w in zip([9, 10, 11, 15, 16, 19, 20, 21, 22, 29, 30, 31, 32, 33, 50, 51, 52, 55, 58, 59], [0.5482, 0.1209, 0.9319, 0.03808, 0.006405, 0.0181, 0.01276, 0.2243, 0.01771, 0.7639, 0.06014, 0.796, 0.1061, 0.1261, 0.02076, 0.1332, 0.08664, 0.7928, 0.1176, 0.07152]): _vg.add([_i], _w, 'REPLACE')
_vg = ob_v_dgm_right_hand.vertex_groups.new(name='Bone.007')
for _i, _w in zip([9, 10, 20, 21, 22, 25, 27, 29, 30, 31, 32, 33, 51, 52, 55], [0.2282, 0.002827, 0.02918, 0.608, 0.05761, 0.01084, 0.02216, 0.1457, 0.03527, 0.1748, 0.03951, 0.05684, 0.8355, 0.8458, 0.009646]): _vg.add([_i], _w, 'REPLACE')
_vg = ob_v_dgm_right_hand.vertex_groups.new(name='Bone.008')
for _i, _w in zip([0, 1, 2, 9, 20, 21, 22, 23, 24, 25, 26, 27, 28, 29, 30, 32, 51, 52], [0.9876, 0.9653, 0.9643, 0.02334, 0.9188, 0.07798, 0.8991, 0.9779, 0.9688, 0.9621, 0.9906, 0.9549, 0.9905, 0.05921, 0.8906, 0.8459, 0.004072, 0.03746]): _vg.add([_i], _w, 'REPLACE')
_vg = ob_v_dgm_right_hand.vertex_groups.new(name='Bone.009')
for _i, _w in zip([9, 10, 13, 14, 18, 19, 21, 33, 34, 45, 54, 55, 56, 57], [0.1509, 0.7553, 0.06653, 0.004801, 0.0009981, 0.1858, 0.06956, 0.656, 0.03912, 0.008744, 0.2036, 0.04717, 0.01284, 0.04344]): _vg.add([_i], _w, 'REPLACE')
_vg = ob_v_dgm_right_hand.vertex_groups.new(name='Bone.010')
for _i, _w in zip([3, 4, 5, 6, 8, 10, 12, 13, 19, 33, 34, 40], [0.01629, 0.05369, 0.1274, 0.01354, 0.13, 0.01252, 0.2464, 0.7865, 0.3766, 0.08296, 0.8438, 0.0642]): _vg.add([_i], _w, 'REPLACE')
_vg = ob_v_dgm_right_hand.vertex_groups.new(name='Bone.011')
for _i, _w in zip([14, 45, 54, 56, 57], [0.003583, 0.008649, 0.2035, 0.01004, 0.04269]): _vg.add([_i], _w, 'REPLACE')
_vg = ob_v_dgm_right_hand.vertex_groups.new(name='Bone.012')
_vg = ob_v_dgm_right_hand.vertex_groups.new(name='Bone.013')
for _i, _w in zip([6, 7, 8, 10, 14, 15, 17, 18, 19, 33, 35, 36, 37, 38, 39, 40, 43, 44, 45, 46, 47, 49, 53, 54, 56, 57, 58], [0.1182, 0.0007461, 0.2413, 0.02784, 0.06714, 0.05944, 0.9298, 0.9031, 0.04762, 0.04901, 0.8467, 0.9529, 0.9112, 0.9651, 0.9648, 0.2565, 0.8413, 0.934, 0.135, 0.02204, 0.09575, 0.7095, 0.8175, 0.2669, 0.2157, 0.7457, 0.1132]): _vg.add([_i], _w, 'REPLACE')
_vg = ob_v_dgm_right_hand.vertex_groups.new(name='Bone.014')
for _i, _w in zip([6, 7, 8, 17, 18, 19, 40, 42], [0.7126, 0.01977, 0.3084, 0.03086, 0.0004664, 0.04817, 0.3192, 0.02478]): _vg.add([_i], _w, 'REPLACE')
_vg = ob_v_dgm_right_hand.vertex_groups.new(name='Bone.015')
for _i, _w in zip([3, 4, 5, 12, 13, 19, 34, 40], [0.1233, 0.8088, 0.7663, 0.4264, 0.07444, 0.224, 0.02442, 0.01871]): _vg.add([_i], _w, 'REPLACE')
_vg = ob_v_dgm_right_hand.vertex_groups.new(name='Bone.016')
for _i, _w in zip([3, 4, 5, 7, 12], [0.6837, 0.07415, 0.0485, 0.05401, 0.2075]): _vg.add([_i], _w, 'REPLACE')
_vg = ob_v_dgm_right_hand.vertex_groups.new(name='Bone.017')
for _i, _w in zip([3, 4, 5, 6, 7, 8, 12, 19, 40, 41, 42], [0.1473, 0.01757, 0.005451, 0.117, 0.8487, 0.2709, 0.08237, 0.05049, 0.2895, 0.9661, 0.9346]): _vg.add([_i], _w, 'REPLACE')
_vg = ob_v_dgm_right_hand.vertex_groups.new(name='Bone.018')
_vg = ob_v_dgm_right_hand.vertex_groups.new(name='Bone.019')
_vg = ob_v_dgm_right_hand.vertex_groups.new(name='Bone.020')
_vg = ob_v_dgm_right_hand.vertex_groups.new(name='Bone.021')
_vg = ob_v_dgm_right_hand.vertex_groups.new(name='Bone.022')
_vg = ob_v_dgm_right_hand.vertex_groups.new(name='Bone.023')
_vg = ob_v_dgm_right_hand.vertex_groups.new(name='Bone.024')
_vg = ob_v_dgm_right_hand.vertex_groups.new(name='Bone.025')
_vg = ob_v_dgm_right_hand.vertex_groups.new(name='Bone.026')
_vg = ob_v_dgm_right_hand.vertex_groups.new(name='Bone.027')
_vg = ob_v_dgm_right_hand.vertex_groups.new(name='Bone.028')
_vg = ob_v_dgm_right_hand.vertex_groups.new(name='Bone.029')
_vg = ob_v_dgm_right_hand.vertex_groups.new(name='Bone.030')
_vg = ob_v_dgm_right_hand.vertex_groups.new(name='Bone.031')
_vg = ob_v_dgm_right_hand.vertex_groups.new(name='Bone.032')
_vg = ob_v_dgm_right_hand.vertex_groups.new(name='Bone.033')
_vg = ob_v_dgm_right_hand.vertex_groups.new(name='Bone.034')
_m = ob_v_dgm_right_hand.modifiers.new('Armature', 'ARMATURE')
_m.object = ob_v_dgm_armature
ob_v_dgm_right_arm.parent = ob_v_dgm_armature
ob_v_dgm_right_arm.matrix_parent_inverse = Matrix(((1.0, 0.0, 0.0, -0.0), (0.0, 1.0, 0.0, -0.0), (0.0, 0.0, 1.0, -1.2), (0.0, 0.0, 0.0, 1.0)))
ob_v_dgm_right_arm.location = (0.0, 0.0, 1.2)
ob_v_dgm_right_arm.rotation_euler = (1.571, 7.55e-08, 1.571)
ob_v_dgm_right_arm.lineart.crease_threshold = 0.0
_vg = ob_v_dgm_right_arm.vertex_groups.new(name='Bone')
_vg = ob_v_dgm_right_arm.vertex_groups.new(name='Bone.001')
_vg = ob_v_dgm_right_arm.vertex_groups.new(name='Bone.002')
for _i, _w in zip([0, 3, 4, 5, 6, 7, 10, 11, 12, 13, 14, 15, 17, 18, 19], [0.03077, 0.02107, 0.9649, 0.9995, 0.9995, 0.967, 0.006902, 0.01381, 0.9718, 0.9683, 0.9698, 0.01963, 0.9997, 0.9996, 0.9995]): _vg.add([_i], _w, 'REPLACE')
_vg = ob_v_dgm_right_arm.vertex_groups.new(name='Bone.003')
for _i, _w in zip([0, 3, 4, 7, 10, 11, 12, 13, 14, 15], [0.9517, 0.9575, 0.01957, 0.0155, 0.9651, 0.9606, 0.005944, 0.01282, 0.009991, 0.9574]): _vg.add([_i], _w, 'REPLACE')
_vg = ob_v_dgm_right_arm.vertex_groups.new(name='Bone.004')
for _i, _w in zip([1, 2, 8, 9, 16], [0.9939, 0.9948, 0.9932, 0.992, 0.9923]): _vg.add([_i], _w, 'REPLACE')
_vg = ob_v_dgm_right_arm.vertex_groups.new(name='Bone.005')
_vg = ob_v_dgm_right_arm.vertex_groups.new(name='Bone.006')
_vg = ob_v_dgm_right_arm.vertex_groups.new(name='Bone.007')
_vg = ob_v_dgm_right_arm.vertex_groups.new(name='Bone.008')
_vg = ob_v_dgm_right_arm.vertex_groups.new(name='Bone.009')
_vg = ob_v_dgm_right_arm.vertex_groups.new(name='Bone.010')
_vg = ob_v_dgm_right_arm.vertex_groups.new(name='Bone.011')
_vg = ob_v_dgm_right_arm.vertex_groups.new(name='Bone.012')
_vg = ob_v_dgm_right_arm.vertex_groups.new(name='Bone.013')
_vg = ob_v_dgm_right_arm.vertex_groups.new(name='Bone.014')
_vg = ob_v_dgm_right_arm.vertex_groups.new(name='Bone.015')
_vg = ob_v_dgm_right_arm.vertex_groups.new(name='Bone.016')
_vg = ob_v_dgm_right_arm.vertex_groups.new(name='Bone.017')
_vg = ob_v_dgm_right_arm.vertex_groups.new(name='Bone.018')
_vg = ob_v_dgm_right_arm.vertex_groups.new(name='Bone.019')
_vg = ob_v_dgm_right_arm.vertex_groups.new(name='Bone.020')
_vg = ob_v_dgm_right_arm.vertex_groups.new(name='Bone.021')
_vg = ob_v_dgm_right_arm.vertex_groups.new(name='Bone.022')
_vg = ob_v_dgm_right_arm.vertex_groups.new(name='Bone.023')
_vg = ob_v_dgm_right_arm.vertex_groups.new(name='Bone.024')
_vg = ob_v_dgm_right_arm.vertex_groups.new(name='Bone.025')
_vg = ob_v_dgm_right_arm.vertex_groups.new(name='Bone.026')
_vg = ob_v_dgm_right_arm.vertex_groups.new(name='Bone.027')
_vg = ob_v_dgm_right_arm.vertex_groups.new(name='Bone.028')
_vg = ob_v_dgm_right_arm.vertex_groups.new(name='Bone.029')
_vg = ob_v_dgm_right_arm.vertex_groups.new(name='Bone.030')
_vg = ob_v_dgm_right_arm.vertex_groups.new(name='Bone.031')
_vg = ob_v_dgm_right_arm.vertex_groups.new(name='Bone.032')
_vg = ob_v_dgm_right_arm.vertex_groups.new(name='Bone.033')
_vg = ob_v_dgm_right_arm.vertex_groups.new(name='Bone.034')
_m = ob_v_dgm_right_arm.modifiers.new('Armature', 'ARMATURE')
_m.object = ob_v_dgm_armature
ob_v_dgm_right_sleeve.parent = ob_v_dgm_armature
ob_v_dgm_right_sleeve.matrix_parent_inverse = Matrix(((1.0, 0.0, 0.0, -0.0), (0.0, 1.0, 0.0, -0.0), (0.0, 0.0, 1.0, -1.2), (0.0, 0.0, 0.0, 1.0)))
ob_v_dgm_right_sleeve.location = (0.0, 0.0, 1.2)
ob_v_dgm_right_sleeve.rotation_euler = (1.571, 7.55e-08, 1.571)
ob_v_dgm_right_sleeve.lineart.crease_threshold = 0.0
_vg = ob_v_dgm_right_sleeve.vertex_groups.new(name='Bone')
_vg = ob_v_dgm_right_sleeve.vertex_groups.new(name='Bone.001')
_vg = ob_v_dgm_right_sleeve.vertex_groups.new(name='Bone.002')
_vg.add([0, 1, 2, 3, 4, 5, 6, 7, 8, 9, 10, 11, 12, 13, 14, 15, 16, 17, 18, 19, 20], 1.0, 'REPLACE')
_vg = ob_v_dgm_right_sleeve.vertex_groups.new(name='Bone.003')
_vg = ob_v_dgm_right_sleeve.vertex_groups.new(name='Bone.004')
_vg = ob_v_dgm_right_sleeve.vertex_groups.new(name='Bone.005')
_vg = ob_v_dgm_right_sleeve.vertex_groups.new(name='Bone.006')
_vg = ob_v_dgm_right_sleeve.vertex_groups.new(name='Bone.007')
_vg = ob_v_dgm_right_sleeve.vertex_groups.new(name='Bone.008')
_vg = ob_v_dgm_right_sleeve.vertex_groups.new(name='Bone.009')
_vg = ob_v_dgm_right_sleeve.vertex_groups.new(name='Bone.010')
_vg = ob_v_dgm_right_sleeve.vertex_groups.new(name='Bone.011')
_vg = ob_v_dgm_right_sleeve.vertex_groups.new(name='Bone.012')
_vg = ob_v_dgm_right_sleeve.vertex_groups.new(name='Bone.013')
_vg = ob_v_dgm_right_sleeve.vertex_groups.new(name='Bone.014')
_vg = ob_v_dgm_right_sleeve.vertex_groups.new(name='Bone.015')
_vg = ob_v_dgm_right_sleeve.vertex_groups.new(name='Bone.016')
_vg = ob_v_dgm_right_sleeve.vertex_groups.new(name='Bone.017')
_vg = ob_v_dgm_right_sleeve.vertex_groups.new(name='Bone.018')
_vg = ob_v_dgm_right_sleeve.vertex_groups.new(name='Bone.019')
_vg = ob_v_dgm_right_sleeve.vertex_groups.new(name='Bone.020')
_vg = ob_v_dgm_right_sleeve.vertex_groups.new(name='Bone.021')
_vg = ob_v_dgm_right_sleeve.vertex_groups.new(name='Bone.022')
_vg = ob_v_dgm_right_sleeve.vertex_groups.new(name='Bone.023')
_vg = ob_v_dgm_right_sleeve.vertex_groups.new(name='Bone.024')
_vg = ob_v_dgm_right_sleeve.vertex_groups.new(name='Bone.025')
_vg = ob_v_dgm_right_sleeve.vertex_groups.new(name='Bone.026')
_vg = ob_v_dgm_right_sleeve.vertex_groups.new(name='Bone.027')
_vg = ob_v_dgm_right_sleeve.vertex_groups.new(name='Bone.028')
_vg = ob_v_dgm_right_sleeve.vertex_groups.new(name='Bone.029')
_vg = ob_v_dgm_right_sleeve.vertex_groups.new(name='Bone.030')
_vg = ob_v_dgm_right_sleeve.vertex_groups.new(name='Bone.031')
_vg = ob_v_dgm_right_sleeve.vertex_groups.new(name='Bone.032')
_vg = ob_v_dgm_right_sleeve.vertex_groups.new(name='Bone.033')
_vg = ob_v_dgm_right_sleeve.vertex_groups.new(name='Bone.034')
_m = ob_v_dgm_right_sleeve.modifiers.new('Armature', 'ARMATURE')
_m.object = ob_v_dgm_armature

# ---- collection membership
col_collection_1.objects.link(ob_v_dgm_armature)
col_collection_1.objects.link(ob_sphere)
col_collection_1.objects.link(ob_v_dgm_left_hand)
col_collection_1.objects.link(ob_v_dgm_left_arm)
col_collection_1.objects.link(ob_v_dgm_left_sleeve)
col_collection_1.objects.link(ob_v_dgm_right_hand)
col_collection_1.objects.link(ob_v_dgm_right_arm)
col_collection_1.objects.link(ob_v_dgm_right_sleeve)

# ---- scene / render settings (as saved in the file)
scene.frame_start = 1; scene.frame_end = 90; scene.frame_set(90)
scene.render.engine = 'BLENDER_EEVEE_NEXT'
scene.render.image_settings.color_mode = 'RGB'
scene.render.image_settings.compression = 90
scene.render.resolution_percentage = 50
scene.render.dither_intensity = 0.0
scene.render.bake_margin = 2
scene.cycles.use_denoising = False
scene.cycles.samples = 10
scene.cycles.sampling_pattern = 'TABULATED_SOBOL'
scene.cycles.light_sampling_threshold = 0.0
scene.cycles.use_adaptive_sampling = False
scene.cycles.use_light_tree = False
scene.cycles.blur_glossy = 0.0
scene.cycles.volume_bounces = 1
scene.cycles.pixel_filter_type = 'GAUSSIAN'
scene.cycles.sample_clamp_indirect = 0.0
scene.view_settings.view_transform = 'Standard'
bpy.context.view_layer.update()

# ---- added for rendering (the .blend has no active camera and no usable light): camera, sun
cam_auto = bpy.data.cameras.new('AutoCamera')
cam_auto.lens = 50.0
cam_auto.sensor_width = 36.0
cam_auto.clip_end = 1000.0
ob_auto_camera = bpy.data.objects.new('AutoCamera', cam_auto)
scene.collection.objects.link(ob_auto_camera)
ob_auto_camera.location = (4.54789, -4.32932, 3.58761)
ob_auto_camera.rotation_euler = (1.09748, -7.21219e-08, 0.694738)
scene.camera = ob_auto_camera
light_auto_sun = bpy.data.lights.new('AutoSun', 'SUN')
light_auto_sun.energy = 3.0
light_auto_sun.angle = 0.0523599
ob_auto_sun = bpy.data.objects.new('AutoSun', light_auto_sun)
scene.collection.objects.link(ob_auto_sun)
ob_auto_sun.rotation_euler = (0.872665, 0.174533, 0.523599)
bpy.context.view_layer.update()
